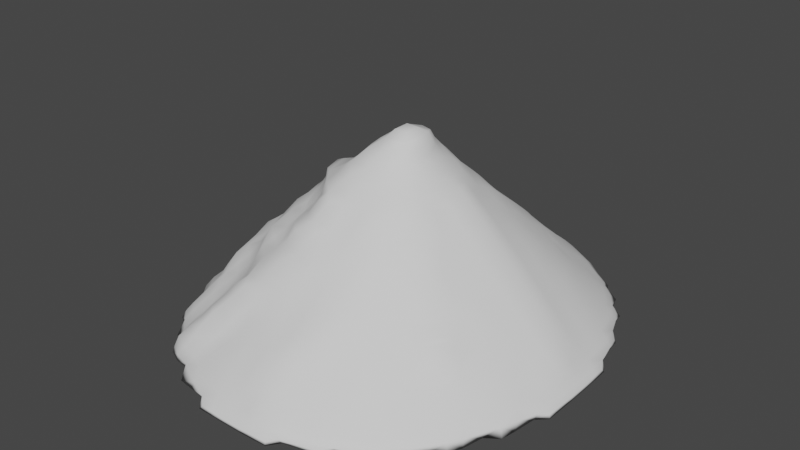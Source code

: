 # Source: Mountain1.blend  (saved by Blender 3.0.42; exported with 4.5.12 LTS)
import bpy
from mathutils import Matrix  # noqa: F401  (used for matrix-valued properties, if any)

bpy.ops.wm.read_factory_settings(use_empty=True)
scene = bpy.context.scene
scene.name = 'Scene'

# ---- collections
col_collection = bpy.data.collections.new('Collection'); scene.collection.children.link(col_collection)

# ---- world
world_world = bpy.data.worlds.new('World'); scene.world = world_world
world_world.use_nodes = True; world_world.node_tree.nodes.clear()
_N = world_world.node_tree.nodes; _L = world_world.node_tree.links
n0 = _N.new('ShaderNodeOutputWorld'); n0.name = 'World Output'; n0.location = (300, 300)
n1 = _N.new('ShaderNodeBackground'); n1.name = 'Background'; n1.location = (10, 300)
n1.inputs[0].default_value = (0.05088, 0.05088, 0.05088, 1.0)
_L.new(n1.outputs[0], n0.inputs[0])
n0.is_active_output = True
world_world.color = (0.05088, 0.05088, 0.05088)
world_world.use_sun_shadow = False
world_world.sun_shadow_jitter_overblur = 0.0

# ---- meshes
me_cone = bpy.data.meshes.new('Cone')
me_cone.from_pydata([(-0.9844, -0.1982, -1.001), (-0.9788, -0.1905, -0.9727), (-0.9975, -0.1382, -1.002), (-0.9981, -0.1371, -0.9658), (-1.012, -0.04914, -0.9964), (-1.024, -0.04944, -0.9469), (-0.9087, -0.4111, -0.9914), (-0.8955, -0.3938, -0.9102), (-0.9148, -0.3373, -0.9989), (-0.9122, -0.3184, -0.924), (-0.8799, -0.2867, -0.8514), (-0.9291, -0.2352, -1.0), (-0.944, -0.2255, -0.9378), (-0.9096, -0.2183, -0.8612), (-0.9343, -0.1451, -1.0), (-0.9785, -0.1459, -0.9124), (-0.9447, -0.1464, -0.8375), (-0.9431, -0.05007, -0.9982), (-1.011, -0.05167, -0.8801), (-0.9794, -0.05174, -0.8074), (-0.8017, -0.6055, -0.9789), (-0.7894, -0.5892, -0.9097), (-0.8231, -0.5431, -0.9963), (-0.8212, -0.5278, -0.9153), (-0.7918, -0.4957, -0.8349), (-0.8373, -0.4431, -0.9998), (-0.8494, -0.4511, -0.9211), (-0.8246, -0.4267, -0.837), (-0.8317, -0.3427, -0.9994), (-0.8711, -0.3653, -0.8259), (-0.8379, -0.2436, -1.0), (-0.8402, -0.1464, -1.0), (-0.8413, -0.04883, -1.0), (-0.8901, -0.2033, -0.8006), (-0.9149, -0.1438, -0.7734), (-0.9447, -0.0507, -0.7442), (-0.7981, -0.3968, -0.7387), (-0.8306, -0.327, -0.7421), (-0.785, -0.2872, -0.6579), (-0.8496, -0.237, -0.7649), (-0.8133, -0.2209, -0.6682), (-0.7933, -0.2036, -0.6012), (-0.8819, -0.1511, -0.7151), (-0.8477, -0.1476, -0.6409), (-0.8172, -0.1428, -0.5751), (-0.9095, -0.0516, -0.6841), (-0.8708, -0.05, -0.619), (-0.835, -0.04833, -0.555), (-0.6062, -0.8013, -0.9858), (-0.5944, -0.7971, -0.9101), (-0.5446, -0.8243, -1.0), (-0.5313, -0.8297, -0.9149), (-0.501, -0.8111, -0.8221), (-0.4098, -0.9059, -0.9937), (-0.3868, -0.8792, -0.9247), (-0.443, -0.837, -1.0), (-0.4502, -0.8474, -0.9232), (-0.4252, -0.8217, -0.8416), (-0.3367, -0.9134, -1.0), (-0.3161, -0.9069, -0.9286), (-0.2857, -0.8774, -0.854), (-0.3423, -0.8309, -1.0), (-0.3577, -0.8509, -0.847), (-0.1963, -0.9779, -1.0), (-0.1873, -0.9687, -0.9743), (-0.235, -0.9285, -1.0), (-0.2242, -0.9406, -0.9397), (-0.2162, -0.9047, -0.866), (-0.2436, -0.8379, -1.0), (-0.1337, -0.9787, -1.0), (-0.1306, -0.9721, -0.97), (-0.1419, -0.9231, -1.0), (-0.1373, -0.9506, -0.9283), (-0.1365, -0.9181, -0.8631), (-0.1464, -0.8402, -1.0), (-0.04609, -0.9804, -1.0), (-0.04521, -0.9784, -0.9657), (-0.0476, -0.9226, -1.0), (-0.04622, -0.9564, -0.922), (-0.04612, -0.9251, -0.8594), (-0.04883, -0.8413, -1.0), (-0.3921, -0.789, -0.7508), (-0.3213, -0.8165, -0.7577), (-0.2847, -0.7791, -0.6644), (-0.1993, -0.8807, -0.81), (-0.236, -0.8473, -0.7672), (-0.2177, -0.8054, -0.6759), (-0.1981, -0.7794, -0.6145), (-0.1336, -0.8873, -0.8009), (-0.1412, -0.8564, -0.7406), (-0.1378, -0.8203, -0.6677), (-0.1333, -0.7882, -0.6027), (-0.04559, -0.8928, -0.7946), (-0.04702, -0.8611, -0.7314), (-0.04644, -0.8266, -0.6623), (-0.04551, -0.7933, -0.5956), (-0.7044, -0.7044, -0.9923), (-0.6814, -0.6813, -0.9261), (-0.7363, -0.6365, -0.9973), (-0.737, -0.6354, -0.9169), (-0.7125, -0.6103, -0.8359), (-0.7378, -0.5444, -0.9955), (-0.7634, -0.5611, -0.8242), (-0.739, -0.4444, -1.0), (-0.7425, -0.3466, -1.0), (-0.7456, -0.2479, -1.0), (-0.747, -0.1488, -1.0), (-0.7476, -0.04956, -1.0), (-0.6348, -0.7334, -1.001), (-0.6338, -0.7336, -0.9214), (-0.6144, -0.7155, -0.8317), (-0.6361, -0.6361, -1.0), (-0.6551, -0.6548, -0.8492), (-0.6415, -0.5437, -1.0), (-0.6457, -0.4475, -1.0), (-0.6476, -0.3488, -1.0), (-0.6487, -0.2493, -1.0), (-0.6492, -0.1497, -1.0), (-0.6494, -0.04986, -1.0), (-0.5428, -0.7349, -1.0), (-0.5755, -0.7844, -0.8028), (-0.5437, -0.6415, -1.0), (-0.5469, -0.5469, -1.0), (-0.5485, -0.4489, -1.0), (-0.5493, -0.3496, -1.0), (-0.5496, -0.2498, -1.0), (-0.5498, -0.1499, -1.0), (-0.5498, -0.04996, -1.0), (-0.4444, -0.739, -1.0), (-0.4475, -0.6457, -1.0), (-0.4489, -0.5485, -1.0), (-0.4495, -0.4495, -1.0), (-0.4498, -0.3498, -1.0), (-0.4499, -0.2499, -1.0), (-0.4499, -0.15, -1.0), (-0.45, -0.04999, -1.0), (-0.3466, -0.7425, -1.0), (-0.3488, -0.6476, -1.0), (-0.3496, -0.5493, -1.0), (-0.3498, -0.4498, -1.0), (-0.3499, -0.3499, -1.0), (-0.35, -0.25, -1.0), (-0.35, -0.15, -1.0), (-0.35, -0.05, -1.0), (-0.2479, -0.7456, -1.0), (-0.2493, -0.6487, -1.0), (-0.2498, -0.5496, -1.0), (-0.2499, -0.4499, -1.0), (-0.25, -0.35, -1.0), (-0.25, -0.25, -1.0), (-0.25, -0.15, -1.0), (-0.25, -0.05, -1.0), (-0.1488, -0.747, -1.0), (-0.1497, -0.6492, -1.0), (-0.1499, -0.5498, -1.0), (-0.15, -0.4499, -1.0), (-0.15, -0.35, -1.0), (-0.15, -0.25, -1.0), (-0.15, -0.15, -1.0), (-0.15, -0.05, -1.0), (-0.04956, -0.7476, -1.0), (-0.04986, -0.6494, -1.0), (-0.04996, -0.5498, -1.0), (-0.04999, -0.45, -1.0), (-0.05, -0.35, -1.0), (-0.05, -0.25, -1.0), (-0.05, -0.15, -1.0), (-0.05, -0.05, -1.0), (-0.6799, -0.5789, -0.7439), (-0.7309, -0.5296, -0.7318), (-0.6963, -0.4956, -0.6317), (-0.7587, -0.4617, -0.7433), (-0.7312, -0.432, -0.6369), (-0.7087, -0.4022, -0.5252), (-0.7678, -0.3634, -0.6378), (-0.7352, -0.3274, -0.5389), (-0.7167, -0.2951, -0.4298), (-0.7515, -0.2358, -0.566), (-0.728, -0.2218, -0.4608), (-0.7259, -0.208, -0.3841), (-0.7847, -0.1493, -0.5166), (-0.7569, -0.1452, -0.4412), (-0.7407, -0.1437, -0.3634), (-0.8018, -0.04912, -0.4925), (-0.7646, -0.04769, -0.4259), (-0.7261, -0.04618, -0.3638), (-0.5774, -0.6746, -0.7495), (-0.6228, -0.6225, -0.7575), (-0.5861, -0.586, -0.6565), (-0.6415, -0.5413, -0.6446), (-0.5993, -0.5011, -0.5506), (-0.6585, -0.4578, -0.5354), (-0.6204, -0.4174, -0.4446), (-0.5816, -0.377, -0.3522), (-0.6867, -0.3674, -0.4189), (-0.6435, -0.3278, -0.3409), (-0.6005, -0.3008, -0.2884), (-0.6909, -0.2467, -0.3399), (-0.6257, -0.2371, -0.2713), (-0.7127, -0.1548, -0.2929), (-0.6638, -0.1546, -0.2286), (-0.6988, -0.04847, -0.2936), (-0.6632, -0.05061, -0.224), (-0.6285, -0.04971, -0.1579), (-0.5445, -0.7472, -0.7104), (-0.5075, -0.7104, -0.6129), (-0.5357, -0.632, -0.6558), (-0.4994, -0.5959, -0.5541), (-0.5498, -0.5498, -0.555), (-0.5154, -0.5154, -0.4577), (-0.4802, -0.4802, -0.3583), (-0.5604, -0.463, -0.4591), (-0.5254, -0.4269, -0.3604), (-0.4957, -0.3915, -0.2515), (-0.5565, -0.3284, -0.2426), (-0.5137, -0.3031, -0.131), (-0.5847, -0.2407, -0.2054), (-0.5283, -0.2219, -0.1405), (-0.5091, -0.1998, -0.03262), (-0.6081, -0.1505, -0.1825), (-0.562, -0.1414, -0.1225), (-0.5392, -0.1291, -0.03511), (-0.5974, -0.04644, -0.09097), (-0.5566, -0.04289, -0.0281), (-0.4725, -0.7835, -0.7198), (-0.4459, -0.7533, -0.6116), (-0.4177, -0.7163, -0.5064), (-0.4748, -0.6719, -0.5114), (-0.44, -0.6319, -0.4195), (-0.4024, -0.6031, -0.3164), (-0.4678, -0.5634, -0.4534), (-0.4317, -0.529, -0.354), (-0.3986, -0.5003, -0.2422), (-0.4527, -0.4513, -0.2447), (-0.4311, -0.4284, -0.1273), (-0.3942, -0.3877, -0.03359), (-0.4817, -0.373, -0.1224), (-0.4589, -0.3439, -0.00929), (-0.4919, -0.2766, -0.0155), (-0.3562, -0.7514, -0.6569), (-0.319, -0.7157, -0.5594), (-0.2872, -0.6878, -0.4556), (-0.3796, -0.6781, -0.4164), (-0.3443, -0.6473, -0.3252), (-0.3187, -0.6183, -0.2581), (-0.3456, -0.5713, -0.215), (-0.3118, -0.5218, -0.1171), (-0.3676, -0.4677, -0.136), (-0.3252, -0.4243, -0.04812), (-0.2337, -0.746, -0.5711), (-0.2151, -0.7035, -0.4784), (-0.1968, -0.6784, -0.4165), (-0.2408, -0.6583, -0.3618), (-0.2389, -0.6226, -0.2701), (-0.2477, -0.5855, -0.1983), (-0.2369, -0.5501, -0.1118), (-0.2045, -0.5107, -0.02738), (-0.277, -0.4843, -0.0196), (-0.1404, -0.7569, -0.5415), (-0.1368, -0.7207, -0.4683), (-0.1329, -0.6886, -0.4033), (-0.1423, -0.6558, -0.3435), (-0.1471, -0.6259, -0.2647), (-0.1499, -0.5982, -0.1894), (-0.1441, -0.5653, -0.1169), (-0.1291, -0.5304, -0.04374), (-0.04676, -0.7613, -0.5319), (-0.04614, -0.7267, -0.4625), (-0.0454, -0.6935, -0.3959), (-0.04741, -0.6614, -0.3321), (-0.04842, -0.6268, -0.2631), (-0.04875, -0.5934, -0.1964), (-0.04745, -0.5622, -0.1286), (-0.04373, -0.5308, -0.05477), (-0.5279, -0.1158, 0.037), (-0.5141, -0.04169, 0.02411), (-0.402, -0.2969, 0.06628), (-0.4502, -0.2349, 0.07462), (-0.3979, -0.1905, 0.1522), (-0.5013, -0.1553, 0.08457), (-0.4521, -0.1313, 0.1665), (-0.4266, -0.1091, 0.23), (-0.4892, -0.0509, 0.08955), (-0.4505, -0.04589, 0.1586), (-0.422, -0.0393, 0.2275), (-0.295, -0.3943, 0.05895), (-0.3524, -0.3503, 0.06203), (-0.3123, -0.312, 0.1532), (-0.2694, -0.2695, 0.2386), (-0.3481, -0.2499, 0.1413), (-0.3144, -0.2137, 0.239), (-0.2912, -0.1844, 0.3492), (-0.3797, -0.1402, 0.2596), (-0.3466, -0.1228, 0.3657), (-0.346, -0.1109, 0.4609), (-0.4045, -0.04434, 0.3019), (-0.3888, -0.04012, 0.4016), (-0.3617, -0.03494, 0.4799), (-0.2404, -0.4495, 0.07811), (-0.2096, -0.4247, 0.1878), (-0.27, -0.3758, 0.1772), (-0.2265, -0.3367, 0.2675), (-0.1983, -0.3091, 0.3754), (-0.2469, -0.2439, 0.3533), (-0.233, -0.225, 0.4798), (-0.186, -0.1885, 0.5667), (-0.2988, -0.1475, 0.4884), (-0.2352, -0.1214, 0.5558), (-0.2056, -0.1069, 0.6181), (-0.313, -0.04082, 0.5226), (-0.2468, -0.03241, 0.5572), (-0.2086, -0.03298, 0.6115), (-0.1097, -0.5056, 0.01414), (-0.1477, -0.4728, 0.05678), (-0.1291, -0.4339, 0.1524), (-0.109, -0.409, 0.2162), (-0.1511, -0.3853, 0.2722), (-0.1326, -0.3441, 0.3656), (-0.1111, -0.3168, 0.4282), (-0.1502, -0.2849, 0.4802), (-0.1254, -0.232, 0.558), (-0.1078, -0.1999, 0.616), (-0.1538, -0.1516, 0.6727), (-0.1105, -0.1053, 0.7774), (-0.1736, -0.04595, 0.6819), (-0.1388, -0.04085, 0.7683), (-0.0396, -0.502, 0.0121), (-0.04653, -0.4744, 0.07618), (-0.04318, -0.4385, 0.1493), (-0.03874, -0.4046, 0.2124), (-0.04522, -0.3709, 0.2705), (-0.04223, -0.334, 0.3433), (-0.03821, -0.3033, 0.4104), (-0.04599, -0.2746, 0.4755), (-0.04125, -0.2339, 0.5431), (-0.03779, -0.2009, 0.6086), (-0.04679, -0.1673, 0.6775), (-0.0364, -0.1279, 0.7539), (-0.1076, -0.02258, 0.8258), (-0.02068, -0.09852, 0.8146), (-0.05248, -0.05481, 0.8773), (-0.01998, -0.02912, 0.9562), (-0.9851, 0.04829, -0.9993), (-0.9875, 0.04763, -0.9624), (-0.9746, 0.1362, -0.998), (-0.9668, 0.1341, -0.9699), (-0.973, 0.1936, -0.9981), (-0.9633, 0.1862, -0.9731), (-0.9237, 0.04917, -1.0), (-0.9677, 0.0485, -0.9142), (-0.9357, 0.04944, -0.8498), (-0.9202, 0.1432, -0.9989), (-0.9443, 0.1418, -0.933), (-0.9127, 0.1464, -0.8721), (-0.9256, 0.2362, -0.997), (-0.9363, 0.229, -0.9462), (-0.9026, 0.2378, -0.8847), (-0.9056, 0.3389, -1.0), (-0.9133, 0.3363, -0.9496), (-0.9015, 0.4111, -1.001), (-0.9048, 0.4054, -0.9581), (-0.8414, 0.04969, -1.0), (-0.8405, 0.1474, -1.0), (-0.8387, 0.245, -1.0), (-0.8698, 0.2397, -0.8222), (-0.833, 0.3447, -1.0), (-0.8901, 0.3463, -0.8974), (-0.8714, 0.3528, -0.8194), (-0.8393, 0.4428, -1.001), (-0.8692, 0.4439, -0.9301), (-0.8246, 0.4445, -0.8643), (-0.8068, 0.5366, -1.0), (-0.8148, 0.5325, -0.9486), (-0.7934, 0.6035, -1.003), (-0.7868, 0.5889, -0.9604), (-0.9032, 0.05092, -0.7848), (-0.8796, 0.1475, -0.8098), (-0.8709, 0.0522, -0.7205), (-0.8359, 0.05295, -0.652), (-0.8046, 0.0515, -0.5872), (-0.8429, 0.1498, -0.7478), (-0.8039, 0.1488, -0.6845), (-0.771, 0.1451, -0.6232), (-0.8359, 0.238, -0.7561), (-0.802, 0.2345, -0.6888), (-0.8561, 0.3595, -0.7342), (-0.7476, 0.04994, -1.0), (-0.7473, 0.1493, -1.0), (-0.7464, 0.2485, -1.0), (-0.7438, 0.3476, -1.0), (-0.7409, 0.4456, -1.0), (-0.7865, 0.442, -0.8041), (-0.7328, 0.5417, -1.002), (-0.7837, 0.5353, -0.8983), (-0.7514, 0.5311, -0.8324), (-0.7392, 0.637, -1.006), (-0.7624, 0.6284, -0.9117), (-0.7445, 0.6282, -0.8149), (-0.7092, 0.707, -0.9946), (-0.6494, 0.05, -1.0), (-0.6493, 0.1498, -1.0), (-0.649, 0.2496, -1.0), (-0.6483, 0.3493, -1.0), (-0.6469, 0.4485, -1.0), (-0.6431, 0.5455, -1.0), (-0.6398, 0.6392, -1.003), (-0.6974, 0.6874, -0.918), (-0.688, 0.6784, -0.824), (-0.6329, 0.7312, -1.0), (-0.6298, 0.7261, -0.9293), (-0.615, 0.709, -0.8514), (-0.5499, 0.05, -1.0), (-0.5498, 0.15, -1.0), (-0.5498, 0.2499, -1.0), (-0.5496, 0.3498, -1.0), (-0.5491, 0.4495, -1.0), (-0.5478, 0.5482, -1.0), (-0.5449, 0.6433, -1.0), (-0.5397, 0.7309, -1.0), (-0.5758, 0.7684, -0.9279), (-0.5534, 0.741, -0.8527), (-0.45, 0.05, -1.0), (-0.45, 0.15, -1.0), (-0.45, 0.25, -1.0), (-0.4499, 0.35, -1.0), (-0.4498, 0.4499, -1.0), (-0.4494, 0.5494, -1.0), (-0.4484, 0.6474, -1.0), (-0.4458, 0.7409, -1.0), (-0.4925, 0.7804, -0.8497), (-0.35, 0.05, -1.0), (-0.35, 0.15, -1.0), (-0.35, 0.25, -1.0), (-0.35, 0.35, -1.0), (-0.3499, 0.45, -1.0), (-0.3498, 0.5498, -1.0), (-0.3494, 0.6488, -1.0), (-0.3477, 0.7444, -1.0), (-0.25, 0.05, -1.0), (-0.25, 0.15, -1.0), (-0.25, 0.25, -1.0), (-0.25, 0.35, -1.0), (-0.25, 0.45, -1.0), (-0.25, 0.5499, -1.0), (-0.2498, 0.6495, -1.0), (-0.2488, 0.7474, -1.0), (-0.15, 0.05, -1.0), (-0.15, 0.15, -1.0), (-0.15, 0.25, -1.0), (-0.15, 0.35, -1.0), (-0.15, 0.45, -1.0), (-0.15, 0.55, -1.0), (-0.1499, 0.6498, -1.0), (-0.1494, 0.7486, -1.0), (-0.05, 0.05, -1.0), (-0.05, 0.15, -1.0), (-0.05, 0.25, -1.0), (-0.05, 0.35, -1.0), (-0.05, 0.45, -1.0), (-0.05, 0.55, -1.0), (-0.04996, 0.6499, -1.0), (-0.04981, 0.749, -1.0), (-0.774, 0.04905, -0.5201), (-0.7379, 0.04886, -0.4512), (-0.7075, 0.05213, -0.3812), (-0.7337, 0.1435, -0.5601), (-0.7009, 0.1401, -0.4914), (-0.7246, 0.15, -0.3571), (-0.7793, 0.2411, -0.612), (-0.7865, 0.253, -0.5063), (-0.7713, 0.256, -0.4121), (-0.838, 0.3644, -0.6461), (-0.7986, 0.3595, -0.5824), (-0.7403, 0.3461, -0.5513), (-0.749, 0.4384, -0.7429), (-0.7129, 0.439, -0.679), (-0.7278, 0.5333, -0.7606), (-0.7292, 0.6174, -0.7561), (-0.7067, 0.07051, -0.2786), (-0.6517, 0.07056, -0.2281), (-0.5885, 0.0711, -0.1968), (-0.6789, 0.1442, -0.3071), (-0.6018, 0.1303, -0.2908), (-0.7184, 0.2502, -0.3628), (-0.6544, 0.2409, -0.332), (-0.6209, 0.2445, -0.27), (-0.6855, 0.3417, -0.5017), (-0.6495, 0.3331, -0.4321), (-0.6167, 0.3281, -0.3674), (-0.6781, 0.4443, -0.6089), (-0.6585, 0.4628, -0.5055), (-0.6332, 0.4222, -0.4335), (-0.615, 0.4021, -0.3758), (-0.7196, 0.5609, -0.6716), (-0.6904, 0.5785, -0.5882), (-0.6793, 0.6499, -0.7348), (-0.6087, 0.6899, -0.7811), (-0.5442, 0.08416, -0.1437), (-0.5079, 0.08535, -0.07935), (-0.5703, 0.1232, -0.2285), (-0.5403, 0.1174, -0.1616), (-0.5153, 0.116, -0.09139), (-0.5829, 0.2495, -0.2107), (-0.5408, 0.2519, -0.1516), (-0.5855, 0.3404, -0.3096), (-0.5635, 0.3581, -0.2293), (-0.6275, 0.5221, -0.4523), (-0.6113, 0.496, -0.397), (-0.5954, 0.4599, -0.315), (-0.6338, 0.5797, -0.5363), (-0.5599, 0.5809, -0.4978), (-0.5446, 0.5502, -0.4196), (-0.5341, 0.5265, -0.3562), (-0.6121, 0.6433, -0.6832), (-0.5519, 0.6336, -0.6352), (-0.542, 0.6989, -0.7596), (-0.5062, 0.6764, -0.6901), (-0.4948, 0.1183, -0.0171), (-0.5018, 0.2491, -0.09073), (-0.469, 0.2444, -0.02197), (-0.5402, 0.3734, -0.1423), (-0.5169, 0.3645, -0.05788), (-0.4897, 0.3453, 0.0196), (-0.5388, 0.4766, -0.2441), (-0.4545, 0.4756, -0.1896), (-0.4359, 0.436, -0.09304), (-0.4888, 0.5912, -0.4957), (-0.4715, 0.5694, -0.4377), (-0.4567, 0.536, -0.3559), (-0.4918, 0.6303, -0.5926), (-0.4442, 0.6239, -0.5326), (-0.4144, 0.602, -0.4627), (-0.3984, 0.5765, -0.4005), (-0.4651, 0.7428, -0.7572), (-0.4415, 0.6966, -0.6529), (-0.4141, 0.3955, -0.003354), (-0.3449, 0.5113, -0.1758), (-0.3374, 0.4681, -0.1056), (-0.3175, 0.4274, -0.0296), (-0.3845, 0.5306, -0.3054), (-0.3376, 0.5766, -0.2182), (-0.3917, 0.6724, -0.5504), (-0.3651, 0.653, -0.4422), (-0.3498, 0.6275, -0.3284), (-0.3299, 0.6388, -0.2333), (-0.3966, 0.7846, -0.7519), (-0.3731, 0.7632, -0.6371), (-0.3471, 0.7493, -0.5167), (-0.2614, 0.5309, -0.04799), (-0.2514, 0.4927, 0.02041), (-0.2587, 0.6093, -0.1755), (-0.2629, 0.5704, -0.1146), (-0.3165, 0.7434, -0.3797), (-0.2603, 0.7137, -0.2839), (-0.2544, 0.653, -0.2266), (-0.3172, 0.8294, -0.6083), (-0.2579, 0.7951, -0.5134), (-0.2231, 0.7707, -0.3927), (-0.1928, 0.7306, -0.3454), (-0.1489, 0.5054, 0.02002), (-0.15, 0.5893, -0.1995), (-0.1523, 0.5606, -0.131), (-0.1512, 0.5325, -0.05524), (-0.1416, 0.6587, -0.3363), (-0.1455, 0.6213, -0.2677), (-0.1369, 0.7893, -0.5007), (-0.1295, 0.7474, -0.4328), (-0.127, 0.7027, -0.3819), (-0.04493, 0.5558, -0.1375), (-0.04553, 0.5215, -0.06945), (-0.04205, 0.6561, -0.3371), (-0.04288, 0.6218, -0.2686), (-0.04406, 0.5883, -0.2019), (-0.04542, 0.7699, -0.5196), (-0.04394, 0.7246, -0.46), (-0.04067, 0.6881, -0.3985), (-0.5957, 0.7884, -0.9842), (-0.5382, 0.8155, -1.0), (-0.5201, 0.8084, -0.9256), (-0.4442, 0.8377, -1.0), (-0.4508, 0.8454, -0.9255), (-0.4256, 0.8149, -0.8473), (-0.4089, 0.9048, -0.9911), (-0.3438, 0.8321, -1.0), (-0.3873, 0.8782, -0.923), (-0.3649, 0.8619, -0.8353), (-0.3388, 0.9168, -0.9989), (-0.3234, 0.92, -0.9185), (-0.2455, 0.8411, -0.9993), (-0.3011, 0.9077, -0.8263), (-0.2395, 0.9365, -0.9967), (-0.2345, 0.9596, -0.9284), (-0.2288, 0.9381, -0.8363), (-0.2013, 0.9901, -1.001), (-0.1953, 0.9904, -0.9662), (-0.1474, 0.8428, -1.0), (-0.1445, 0.933, -0.9999), (-0.142, 0.9708, -0.9112), (-0.1396, 0.9389, -0.843), (-0.1355, 0.9912, -1.002), (-0.1334, 0.9898, -0.9622), (-0.04926, 0.8441, -1.0), (-0.04795, 0.9261, -0.9995), (-0.04665, 0.9681, -0.9108), (-0.04704, 0.9408, -0.8423), (-0.04577, 0.9837, -0.9993), (-0.04465, 0.9856, -0.9597), (-0.3427, 0.8547, -0.7158), (-0.2537, 0.8887, -0.7215), (-0.2339, 0.8497, -0.6273), (-0.2075, 0.8176, -0.5709), (-0.2094, 0.92, -0.7687), (-0.1435, 0.8691, -0.7255), (-0.139, 0.8373, -0.6477), (-0.1301, 0.8169, -0.5665), (-0.1357, 0.9045, -0.782), (-0.04719, 0.8885, -0.6987), (-0.04512, 0.8562, -0.6272), (-0.04268, 0.8142, -0.5689), (-0.0459, 0.9134, -0.7705), (-0.4835, 0.07734, -0.0146), (-0.4571, 0.06859, 0.05922), (-0.4227, 0.06389, 0.133), (-0.3905, 0.06051, 0.198), (-0.4667, 0.1287, 0.06369), (-0.4305, 0.1371, 0.1339), (-0.4452, 0.2442, 0.05555), (-0.461, 0.326, 0.07828), (-0.3595, 0.05597, 0.2605), (-0.3241, 0.05128, 0.329), (-0.2975, 0.04817, 0.3988), (-0.393, 0.1403, 0.197), (-0.3584, 0.1428, 0.262), (-0.3284, 0.1503, 0.3384), (-0.42, 0.2582, 0.1305), (-0.3892, 0.2556, 0.2065), (-0.3585, 0.2508, 0.2777), (-0.3995, 0.3494, 0.1038), (-0.3458, 0.3247, 0.182), (-0.321, 0.3043, 0.2455), (-0.2617, 0.045, 0.4602), (-0.2242, 0.04182, 0.5259), (-0.2034, 0.04764, 0.6029), (-0.3031, 0.1501, 0.4157), (-0.2749, 0.1451, 0.4912), (-0.2464, 0.1421, 0.562), (-0.3168, 0.252, 0.3378), (-0.2728, 0.2366, 0.4068), (-0.2348, 0.2231, 0.4841), (-0.2206, 0.2068, 0.5516), (-0.2942, 0.3899, 0.06378), (-0.2663, 0.3627, 0.1661), (-0.2447, 0.3244, 0.2713), (-0.2303, 0.4554, 0.09825), (-0.178, 0.05639, 0.6961), (-0.1404, 0.0493, 0.7771), (-0.214, 0.1609, 0.6407), (-0.1655, 0.1738, 0.7382), (-0.1977, 0.3175, 0.3905), (-0.1492, 0.3015, 0.4948), (-0.1539, 0.2482, 0.5988), (-0.1235, 0.2347, 0.6774), (-0.1991, 0.4235, 0.1878), (-0.1479, 0.3954, 0.2807), (-0.1218, 0.3543, 0.3711), (-0.09944, 0.3244, 0.429), (-0.1406, 0.4755, 0.09403), (-0.1239, 0.4414, 0.1671), (-0.102, 0.4117, 0.219), (-0.1201, 0.1261, 0.82), (-0.04611, 0.2062, 0.7388), (-0.03866, 0.1663, 0.8157), (-0.04048, 0.2764, 0.4743), (-0.04281, 0.2576, 0.5703), (-0.03695, 0.2379, 0.6608), (-0.04135, 0.3637, 0.2632), (-0.03666, 0.3299, 0.3372), (-0.0317, 0.2989, 0.4037), (-0.04306, 0.4558, 0.06431), (-0.0387, 0.4221, 0.134), (-0.03451, 0.3912, 0.1985), (-0.04521, 0.4881, -0.002219), (-0.1068, 0.0355, 0.8356), (-0.04643, 0.08345, 0.9128), (-0.01683, 0.04359, 0.9618), (-0.01624, 0.1381, 0.8765), (0.04834, -0.9803, -1.0), (0.04774, -0.9783, -0.966), (0.0492, -0.9226, -1.0), (0.04853, -0.9564, -0.9224), (0.04948, -0.9275, -0.857), (0.04969, -0.8414, -1.0), (0.1352, -0.9781, -1.0), (0.1323, -0.9721, -0.9703), (0.1434, -0.9227, -1.0), (0.1427, -0.9584, -0.9209), (0.1491, -0.9404, -0.841), (0.1474, -0.8405, -1.0), (0.1959, -0.9755, -1.0), (0.1891, -0.9689, -0.9729), (0.2362, -0.9266, -1.0), (0.234, -0.9454, -0.9396), (0.2443, -0.9124, -0.872), (0.245, -0.8387, -1.0), (0.3386, -0.905, -1.0), (0.3357, -0.9121, -0.9499), (0.3436, -0.8845, -0.9015), (0.3444, -0.8325, -1.0), (0.3455, -0.8516, -0.8393), (0.4078, -0.8954, -1.0), (0.399, -0.8927, -0.9602), (0.441, -0.836, -1.0), (0.4378, -0.8573, -0.9343), (0.442, -0.8187, -0.8698), (0.5366, -0.8068, -1.0), (0.5325, -0.8148, -0.9486), (0.5349, -0.7832, -0.8987), (0.6013, -0.7907, -1.0), (0.585, -0.7819, -0.9606), (0.05027, -0.8996, -0.7873), (0.04975, -0.873, -0.7172), (0.04984, -0.8418, -0.6447), (0.04991, -0.8093, -0.5779), (0.1483, -0.9006, -0.7872), (0.1465, -0.8614, -0.7297), (0.1459, -0.8253, -0.6628), (0.1454, -0.792, -0.5993), (0.2438, -0.8718, -0.8182), (0.2437, -0.8375, -0.7527), (0.2428, -0.8031, -0.6861), (0.2416, -0.7702, -0.6221), (0.3453, -0.8168, -0.7748), (0.3435, -0.7818, -0.711), (0.4409, -0.7838, -0.8069), (0.04994, -0.7476, -1.0), (0.05, -0.6494, -1.0), (0.05, -0.5499, -1.0), (0.05, -0.45, -1.0), (0.05, -0.35, -1.0), (0.05, -0.25, -1.0), (0.05, -0.15, -1.0), (0.05, -0.05, -1.0), (0.1493, -0.7473, -1.0), (0.1498, -0.6493, -1.0), (0.15, -0.5498, -1.0), (0.15, -0.45, -1.0), (0.15, -0.35, -1.0), (0.15, -0.25, -1.0), (0.15, -0.15, -1.0), (0.15, -0.05, -1.0), (0.2485, -0.7464, -1.0), (0.2496, -0.649, -1.0), (0.2499, -0.5498, -1.0), (0.25, -0.45, -1.0), (0.25, -0.35, -1.0), (0.25, -0.25, -1.0), (0.25, -0.15, -1.0), (0.25, -0.05, -1.0), (0.3476, -0.7438, -1.0), (0.3493, -0.6483, -1.0), (0.3498, -0.5496, -1.0), (0.35, -0.4499, -1.0), (0.35, -0.35, -1.0), (0.35, -0.25, -1.0), (0.35, -0.15, -1.0), (0.35, -0.05, -1.0), (0.4456, -0.7409, -1.0), (0.4485, -0.6469, -1.0), (0.4495, -0.5491, -1.0), (0.4499, -0.4498, -1.0), (0.45, -0.3499, -1.0), (0.45, -0.25, -1.0), (0.45, -0.15, -1.0), (0.45, -0.05, -1.0), (0.5408, -0.7317, -1.0), (0.5286, -0.7481, -0.8361), (0.5454, -0.643, -1.0), (0.5482, -0.5478, -1.0), (0.5494, -0.4494, -1.0), (0.5498, -0.3498, -1.0), (0.5499, -0.25, -1.0), (0.55, -0.15, -1.0), (0.55, -0.05, -1.0), (0.6302, -0.7308, -1.0), (0.6115, -0.7406, -0.93), (0.597, -0.7067, -0.8591), (0.6373, -0.6375, -1.0), (0.653, -0.6604, -0.8585), (0.6433, -0.5449, -1.0), (0.6474, -0.4484, -1.0), (0.6488, -0.3494, -1.0), (0.6495, -0.2498, -1.0), (0.6498, -0.1499, -1.0), (0.6499, -0.04996, -1.0), (0.7033, -0.7047, -0.9914), (0.6766, -0.6849, -0.9267), (0.7312, -0.633, -1.0), (0.7254, -0.6296, -0.9297), (0.7008, -0.6075, -0.8633), (0.731, -0.5399, -1.0), (0.74, -0.5532, -0.8549), (0.7409, -0.4458, -1.0), (0.7444, -0.3478, -1.0), (0.7474, -0.2488, -1.0), (0.7486, -0.1494, -1.0), (0.749, -0.04981, -1.0), (0.04963, -0.776, -0.5145), (0.05001, -0.7368, -0.4506), (0.0493, -0.6958, -0.3935), (0.049, -0.6609, -0.3315), (0.05002, -0.6263, -0.2625), (0.05071, -0.5936, -0.1972), (0.0512, -0.561, -0.132), (0.05219, -0.5262, -0.06278), (0.1453, -0.7606, -0.5319), (0.1471, -0.7337, -0.4536), (0.1487, -0.7062, -0.3824), (0.1496, -0.6698, -0.3199), (0.1518, -0.6312, -0.2555), (0.1539, -0.596, -0.1935), (0.1546, -0.5585, -0.132), (0.1549, -0.5221, -0.06661), (0.2408, -0.7357, -0.5553), (0.24, -0.7008, -0.4878), (0.2382, -0.6684, -0.4229), (0.2391, -0.6377, -0.3536), (0.244, -0.604, -0.287), (0.2486, -0.568, -0.2234), (0.2514, -0.5301, -0.1603), (0.2498, -0.4954, -0.09444), (0.2451, -0.4624, -0.02541), (0.3416, -0.7462, -0.6462), (0.3408, -0.7094, -0.5802), (0.3398, -0.6721, -0.5131), (0.3296, -0.6391, -0.4449), (0.324, -0.6065, -0.3819), (0.3342, -0.5698, -0.3266), (0.3426, -0.5303, -0.2644), (0.3456, -0.4879, -0.1986), (0.3326, -0.4526, -0.1273), (0.3144, -0.4205, -0.05413), (0.4383, -0.749, -0.7428), (0.4389, -0.7128, -0.6791), (0.4418, -0.6742, -0.6135), (0.4453, -0.6259, -0.54), (0.409, -0.6042, -0.46), (0.3887, -0.5845, -0.4042), (0.4859, -0.5744, -0.5118), (0.4598, -0.5581, -0.4532), (0.4236, -0.5391, -0.3777), (0.4355, -0.4867, -0.3113), (0.4492, -0.4274, -0.227), (0.409, -0.4033, -0.1326), (0.3721, -0.3764, -0.04692), (0.5034, -0.3414, -0.1846), (0.4674, -0.3377, -0.1054), (0.4311, -0.3209, -0.02468), (0.4887, -0.2444, -0.09752), (0.4545, -0.236, -0.0253), (0.4795, -0.1462, -0.007488), (0.5229, -0.7141, -0.776), (0.5302, -0.6741, -0.7231), (0.5354, -0.6306, -0.6622), (0.541, -0.5849, -0.5985), (0.5527, -0.532, -0.5369), (0.5177, -0.5147, -0.4605), (0.4906, -0.4997, -0.4018), (0.5828, -0.482, -0.5067), (0.5635, -0.4668, -0.4448), (0.5288, -0.4509, -0.3634), (0.5421, -0.392, -0.2911), (0.5429, -0.3176, -0.258), (0.565, -0.2397, -0.2284), (0.5264, -0.2452, -0.1652), (0.5828, -0.1484, -0.2074), (0.5492, -0.1496, -0.1435), (0.5137, -0.149, -0.07491), (0.5625, -0.04975, -0.1298), (0.5283, -0.04963, -0.06151), (0.5815, -0.6849, -0.8054), (0.6167, -0.6396, -0.7799), (0.6222, -0.5868, -0.7147), (0.6203, -0.5405, -0.6527), (0.6277, -0.4898, -0.5958), (0.6356, -0.4518, -0.5182), (0.6181, -0.4245, -0.4432), (0.5912, -0.4076, -0.3825), (0.6408, -0.3566, -0.4594), (0.5961, -0.3354, -0.3677), (0.5787, -0.2958, -0.3059), (0.6422, -0.2397, -0.3749), (0.6014, -0.2325, -0.2922), (0.6546, -0.1436, -0.3426), (0.6178, -0.1451, -0.2727), (0.6642, -0.04769, -0.3275), (0.6293, -0.04848, -0.2599), (0.5952, -0.04953, -0.194), (0.6743, -0.5932, -0.8039), (0.695, -0.5382, -0.7658), (0.6749, -0.5049, -0.6922), (0.7426, -0.4654, -0.7571), (0.6965, -0.4417, -0.6528), (0.6758, -0.3944, -0.5456), (0.743, -0.3609, -0.6588), (0.71, -0.3199, -0.5614), (0.6757, -0.2843, -0.467), (0.7451, -0.2351, -0.5701), (0.7031, -0.2161, -0.4782), (0.6769, -0.1977, -0.4171), (0.7564, -0.1414, -0.5406), (0.7205, -0.1373, -0.468), (0.6882, -0.1334, -0.4027), (0.7678, -0.04687, -0.5237), (0.7322, -0.04606, -0.4564), (0.6977, -0.04528, -0.3905), (0.7881, -0.5961, -0.9843), (0.7672, -0.5762, -0.9264), (0.8158, -0.5386, -1.0), (0.8081, -0.5204, -0.9252), (0.7792, -0.4928, -0.848), (0.8377, -0.4443, -1.0), (0.8451, -0.4512, -0.9252), (0.8145, -0.4258, -0.847), (0.832, -0.3438, -1.0), (0.85, -0.3603, -0.848), (0.84, -0.245, -1.0), (0.8428, -0.1474, -1.0), (0.8441, -0.04926, -1.0), (0.9045, -0.4092, -0.9909), (0.8776, -0.3878, -0.9228), (0.915, -0.3381, -1.0), (0.9064, -0.3167, -0.9279), (0.8768, -0.2866, -0.8534), (0.9301, -0.2361, -1.0), (0.9406, -0.225, -0.9402), (0.9047, -0.2167, -0.8662), (0.9247, -0.1428, -1.0), (0.9509, -0.1383, -0.9291), (0.9183, -0.1369, -0.8635), (0.9244, -0.04801, -1.0), (0.9568, -0.04665, -0.9226), (0.9303, -0.04648, -0.8548), (0.9779, -0.1962, -1.0), (0.9677, -0.1865, -0.9722), (0.9782, -0.1332, -1.0), (0.9713, -0.1298, -0.9682), (0.9798, -0.04592, -1.0), (0.9778, -0.0449, -0.9645), (0.7798, -0.3947, -0.756), (0.8159, -0.3234, -0.7577), (0.7781, -0.2867, -0.6637), (0.8467, -0.2371, -0.7667), (0.805, -0.2184, -0.6756), (0.7791, -0.1982, -0.614), (0.8559, -0.1421, -0.7398), (0.8201, -0.1381, -0.6674), (0.7879, -0.1332, -0.602), (0.8755, -0.04738, -0.7155), (0.8384, -0.04615, -0.6499), (0.8026, -0.04505, -0.5853), (0.8806, -0.1993, -0.8097), (0.8875, -0.1335, -0.8001), (0.907, -0.04595, -0.7797), (0.05278, -0.4937, 0.002194), (0.0508, -0.4619, 0.06628), (0.05088, -0.4272, 0.1356), (0.0513, -0.3946, 0.2007), (0.04954, -0.3625, 0.2653), (0.05031, -0.329, 0.3364), (0.05253, -0.3002, 0.4068), (0.04932, -0.2673, 0.4712), (0.04658, -0.2283, 0.5346), (0.0477, -0.1938, 0.5995), (0.04603, -0.1576, 0.6701), (0.03503, -0.1212, 0.7467), (0.1532, -0.4872, -0.003614), (0.1514, -0.4539, 0.06213), (0.1514, -0.4213, 0.1307), (0.15, -0.3905, 0.1983), (0.1489, -0.3594, 0.2674), (0.1488, -0.3236, 0.335), (0.1442, -0.2862, 0.3989), (0.1335, -0.2463, 0.4602), (0.1255, -0.208, 0.5191), (0.1293, -0.1677, 0.5785), (0.1269, -0.1161, 0.6548), (0.08972, -0.08558, 0.7518), (0.1586, -0.0385, 0.6725), (0.1222, -0.02976, 0.7475), (0.2396, -0.4304, 0.04146), (0.2431, -0.3941, 0.1013), (0.2348, -0.3572, 0.1692), (0.2258, -0.3201, 0.2303), (0.2264, -0.2768, 0.2886), (0.2206, -0.2408, 0.3709), (0.2062, -0.2094, 0.4511), (0.1849, -0.1885, 0.5085), (0.2532, -0.1401, 0.4446), (0.2027, -0.1331, 0.5401), (0.176, -0.0959, 0.5984), (0.2647, -0.04385, 0.4658), (0.2264, -0.04283, 0.5392), (0.1933, -0.03619, 0.6063), (0.2944, -0.3975, 0.007228), (0.3216, -0.3521, 0.04741), (0.3027, -0.3133, 0.1428), (0.2838, -0.2907, 0.2084), (0.3577, -0.2646, 0.1597), (0.311, -0.2394, 0.2581), (0.2824, -0.1902, 0.3568), (0.3532, -0.1418, 0.2381), (0.3117, -0.1203, 0.3309), (0.2858, -0.09972, 0.3923), (0.3656, -0.04507, 0.267), (0.3305, -0.04071, 0.3404), (0.2987, -0.03574, 0.4061), (0.3923, -0.2965, 0.06628), (0.4198, -0.2185, 0.05694), (0.385, -0.1885, 0.1452), (0.4458, -0.1375, 0.06246), (0.4119, -0.1221, 0.1366), (0.3872, -0.1035, 0.1949), (0.4624, -0.04628, 0.0724), (0.4291, -0.04144, 0.1425), (0.3985, -0.03687, 0.2074), (0.4949, -0.04874, 0.005935), (0.02573, -0.09611, 0.8123), (0.06493, -0.05063, 0.8817), (0.04605, -0.0282, 0.956), (0.1003, -0.01591, 0.8188), (0.05, 0.05, -1.0), (0.05, 0.15, -1.0), (0.05, 0.25, -1.0), (0.05, 0.35, -1.0), (0.05, 0.45, -1.0), (0.05, 0.55, -1.0), (0.05, 0.6499, -1.0), (0.04995, 0.7491, -1.0), (0.15, 0.05, -1.0), (0.15, 0.15, -1.0), (0.15, 0.25, -1.0), (0.15, 0.35, -1.0), (0.15, 0.45, -1.0), (0.15, 0.55, -1.0), (0.1499, 0.6499, -1.0), (0.1496, 0.7488, -1.0), (0.25, 0.05, -1.0), (0.25, 0.15, -1.0), (0.25, 0.25, -1.0), (0.25, 0.35, -1.0), (0.25, 0.45, -1.0), (0.25, 0.55, -1.0), (0.2499, 0.6497, -1.0), (0.2492, 0.7481, -1.0), (0.35, 0.05, -1.0), (0.35, 0.15, -1.0), (0.35, 0.25, -1.0), (0.35, 0.35, -1.0), (0.35, 0.45, -1.0), (0.3499, 0.5499, -1.0), (0.3497, 0.6493, -1.0), (0.3485, 0.7457, -1.0), (0.45, 0.05, -1.0), (0.45, 0.15, -1.0), (0.45, 0.25, -1.0), (0.45, 0.35, -1.0), (0.45, 0.45, -1.0), (0.4498, 0.5497, -1.0), (0.4492, 0.6483, -1.0), (0.4471, 0.7429, -1.0), (0.4445, 0.7905, -0.7962), (0.55, 0.05, -1.0), (0.55, 0.15, -1.0), (0.55, 0.25, -1.0), (0.5499, 0.3499, -1.0), (0.5497, 0.4498, -1.0), (0.5489, 0.5489, -1.0), (0.5465, 0.6448, -1.0), (0.5417, 0.7332, -1.0), (0.5353, 0.7829, -0.8986), (0.5285, 0.748, -0.8358), (0.6499, 0.05, -1.0), (0.6499, 0.1499, -1.0), (0.6497, 0.2499, -1.0), (0.6493, 0.3497, -1.0), (0.6483, 0.4492, -1.0), (0.6448, 0.5465, -1.0), (0.6387, 0.6387, -1.0), (0.6816, 0.682, -0.9285), (0.6544, 0.6586, -0.8575), (0.6307, 0.7321, -1.0), (0.6119, 0.7403, -0.9301), (0.5968, 0.7069, -0.8591), (0.7491, 0.04995, -1.0), (0.7488, 0.1496, -1.0), (0.7481, 0.2492, -1.0), (0.7457, 0.3485, -1.0), (0.7429, 0.4471, -1.0), (0.7822, 0.441, -0.8042), (0.7332, 0.5417, -1.0), (0.7825, 0.5354, -0.8983), (0.7447, 0.5297, -0.8323), (0.7321, 0.6307, -1.0), (0.74, 0.6121, -0.93), (0.7042, 0.5991, -0.8577), (0.7038, 0.7039, -0.9909), (0.04515, 0.5583, -0.135), (0.04565, 0.5245, -0.06612), (0.04257, 0.657, -0.3347), (0.04388, 0.6229, -0.2662), (0.04502, 0.5903, -0.2001), (0.04859, 0.7604, -0.5304), (0.04658, 0.7242, -0.4617), (0.04332, 0.6893, -0.398), (0.1529, 0.4861, -0.003484), (0.1505, 0.5826, -0.2073), (0.1519, 0.5498, -0.1417), (0.153, 0.517, -0.07219), (0.1452, 0.6522, -0.339), (0.1479, 0.6165, -0.2718), (0.145, 0.7544, -0.5373), (0.1446, 0.7198, -0.4687), (0.1442, 0.6862, -0.4038), (0.2574, 0.5073, -0.07795), (0.2512, 0.4726, -0.01191), (0.2552, 0.5785, -0.2083), (0.2589, 0.5427, -0.1432), (0.2425, 0.6754, -0.4118), (0.2442, 0.6441, -0.344), (0.2501, 0.6125, -0.2748), (0.2426, 0.7714, -0.6175), (0.2433, 0.7395, -0.549), (0.2441, 0.7068, -0.4786), (0.3728, 0.372, -0.05349), (0.3471, 0.4913, -0.1936), (0.3342, 0.4556, -0.1223), (0.3169, 0.423, -0.04901), (0.3408, 0.5807, -0.3115), (0.3461, 0.5367, -0.2548), (0.349, 0.6881, -0.4912), (0.3389, 0.655, -0.4239), (0.333, 0.622, -0.3623), (0.352, 0.7987, -0.6865), (0.3511, 0.7642, -0.6216), (0.3505, 0.7269, -0.5563), (0.4843, 0.1496, -0.006809), (0.489, 0.2465, -0.1001), (0.4548, 0.2405, -0.03403), (0.494, 0.3368, -0.1968), (0.4541, 0.3299, -0.126), (0.42, 0.3143, -0.05317), (0.4358, 0.4859, -0.3106), (0.4449, 0.4239, -0.2316), (0.4044, 0.399, -0.137), (0.4859, 0.5748, -0.5125), (0.46, 0.5581, -0.4536), (0.4237, 0.5391, -0.3776), (0.442, 0.674, -0.6119), (0.4454, 0.6254, -0.5394), (0.4094, 0.6049, -0.4586), (0.3898, 0.5874, -0.4014), (0.4408, 0.7537, -0.7353), (0.4404, 0.7144, -0.6752), (0.5821, 0.05195, -0.1099), (0.5479, 0.05208, -0.04171), (0.5859, 0.1495, -0.2034), (0.5523, 0.1509, -0.1393), (0.5175, 0.1508, -0.07218), (0.5643, 0.2403, -0.2279), (0.5258, 0.2462, -0.1652), (0.5281, 0.3814, -0.3066), (0.5414, 0.3164, -0.2592), (0.5821, 0.4765, -0.5118), (0.5569, 0.4609, -0.4528), (0.5197, 0.444, -0.3735), (0.5411, 0.5846, -0.5981), (0.5532, 0.5314, -0.5368), (0.5175, 0.5148, -0.4602), (0.4899, 0.5003, -0.4017), (0.5307, 0.6733, -0.7225), (0.5356, 0.6298, -0.6612), (0.5227, 0.7141, -0.7758), (0.6819, 0.05008, -0.3085), (0.6477, 0.05102, -0.2402), (0.6146, 0.05168, -0.1745), (0.655, 0.1454, -0.3351), (0.62, 0.1463, -0.2673), (0.6666, 0.2378, -0.4207), (0.6313, 0.2375, -0.3526), (0.5991, 0.2319, -0.2875), (0.6731, 0.3341, -0.5094), (0.6367, 0.3289, -0.44), (0.5924, 0.3287, -0.3614), (0.5781, 0.2939, -0.303), (0.6303, 0.485, -0.5975), (0.6383, 0.4253, -0.5342), (0.6049, 0.4057, -0.457), (0.5757, 0.3945, -0.3973), (0.6226, 0.5849, -0.7128), (0.6205, 0.5392, -0.6514), (0.6168, 0.6389, -0.7789), (0.5807, 0.6855, -0.8053), (0.7812, 0.04955, -0.5095), (0.7475, 0.04968, -0.4406), (0.7143, 0.05001, -0.3736), (0.7554, 0.1449, -0.5362), (0.7216, 0.1447, -0.4667), (0.6886, 0.1447, -0.4007), (0.769, 0.2411, -0.6195), (0.7352, 0.2391, -0.5533), (0.7, 0.2392, -0.4858), (0.78, 0.3429, -0.7073), (0.7436, 0.3391, -0.6391), (0.7108, 0.33, -0.5725), (0.7436, 0.4388, -0.7335), (0.6996, 0.4347, -0.6517), (0.6834, 0.3979, -0.5882), (0.6959, 0.5296, -0.7563), (0.6752, 0.5016, -0.6884), (0.6744, 0.5895, -0.7993), (0.04977, 0.8442, -1.0), (0.04958, 0.9292, -0.9994), (0.0498, 0.9744, -0.9066), (0.05158, 0.947, -0.8355), (0.04869, 0.988, -0.9993), (0.04834, 0.9907, -0.959), (0.1481, 0.8432, -1.0), (0.1465, 0.9345, -0.9976), (0.1453, 0.97, -0.9134), (0.1478, 0.9321, -0.8511), (0.1378, 0.9898, -0.998), (0.1354, 0.9879, -0.9604), (0.2461, 0.8411, -1.0), (0.2442, 0.8712, -0.8179), (0.2375, 0.9295, -1.0), (0.2338, 0.9432, -0.9447), (0.2431, 0.9045, -0.8813), (0.198, 0.9839, -1.0), (0.1916, 0.9797, -0.9687), (0.3474, 0.837, -0.9983), (0.3514, 0.897, -0.8899), (0.3529, 0.8663, -0.8213), (0.341, 0.9091, -0.9983), (0.3393, 0.9186, -0.9455), (0.4444, 0.8406, -0.9982), (0.4451, 0.8688, -0.9253), (0.4465, 0.8285, -0.8577), (0.4118, 0.9026, -0.9965), (0.4061, 0.9051, -0.951), (0.5369, 0.8076, -1.0), (0.5316, 0.8148, -0.9477), (0.6013, 0.7927, -1.0), (0.5831, 0.7822, -0.9586), (0.05139, 0.875, -0.7132), (0.04958, 0.8317, -0.6554), (0.04913, 0.7931, -0.5947), (0.05302, 0.9139, -0.77), (0.146, 0.8541, -0.7369), (0.1457, 0.8197, -0.6682), (0.1456, 0.787, -0.6028), (0.1473, 0.8905, -0.7975), (0.2438, 0.8372, -0.7522), (0.2434, 0.8032, -0.6841), (0.353, 0.833, -0.7532), (0.8442, 0.04977, -1.0), (0.8432, 0.1481, -1.0), (0.8411, 0.2461, -1.0), (0.8711, 0.2441, -0.8177), (0.8341, 0.3456, -1.0), (0.8839, 0.3445, -0.9008), (0.8512, 0.3458, -0.8388), (0.8373, 0.4424, -1.0), (0.8569, 0.4385, -0.9342), (0.8183, 0.4417, -0.8687), (0.8076, 0.5369, -1.0), (0.8147, 0.5316, -0.9476), (0.7927, 0.6013, -1.0), (0.7821, 0.5832, -0.9585), (0.9244, 0.0494, -1.0), (0.9568, 0.04872, -0.9231), (0.9279, 0.04895, -0.8575), (0.9245, 0.1443, -1.0), (0.9513, 0.1418, -0.9305), (0.9188, 0.1452, -0.8663), (0.9283, 0.2372, -1.0), (0.9409, 0.2332, -0.9456), (0.9045, 0.2424, -0.8809), (0.9059, 0.3389, -1.0), (0.9119, 0.3354, -0.9494), (0.8963, 0.4079, -1.0), (0.8924, 0.3986, -0.9592), (0.9796, 0.04835, -1.0), (0.9777, 0.04777, -0.9648), (0.9774, 0.135, -1.0), (0.9714, 0.1321, -0.9689), (0.9752, 0.196, -1.0), (0.9676, 0.189, -0.9724), (0.8759, 0.04909, -0.7144), (0.8443, 0.04965, -0.6437), (0.8125, 0.04996, -0.5753), (0.854, 0.146, -0.7369), (0.8197, 0.1457, -0.6682), (0.7873, 0.1455, -0.6023), (0.8372, 0.2437, -0.7522), (0.8023, 0.2429, -0.6846), (0.8161, 0.345, -0.7732), (0.9033, 0.04912, -0.7837), (0.8866, 0.1464, -0.8019), (0.09373, 0.1007, 0.7675), (0.05312, 0.1835, 0.7049), (0.04148, 0.1521, 0.7883), (0.04591, 0.2659, 0.4709), (0.05103, 0.2425, 0.5514), (0.05621, 0.2184, 0.6342), (0.04378, 0.3591, 0.2635), (0.04478, 0.3252, 0.3336), (0.04682, 0.2942, 0.4027), (0.04533, 0.4586, 0.0661), (0.04597, 0.4243, 0.1342), (0.0465, 0.3915, 0.1992), (0.04581, 0.4915, 0.0005592), (0.158, 0.04199, 0.6717), (0.122, 0.03455, 0.748), (0.1358, 0.1796, 0.5962), (0.1282, 0.1219, 0.662), (0.1513, 0.2893, 0.4082), (0.1417, 0.2556, 0.476), (0.1344, 0.2221, 0.5398), (0.1526, 0.392, 0.2032), (0.1505, 0.3612, 0.2714), (0.1517, 0.326, 0.3403), (0.1521, 0.4553, 0.06499), (0.1542, 0.4232, 0.1352), (0.279, 0.04937, 0.4859), (0.2317, 0.04584, 0.546), (0.1932, 0.03868, 0.6061), (0.2799, 0.138, 0.3942), (0.2457, 0.1321, 0.4665), (0.1967, 0.1284, 0.5384), (0.1753, 0.0966, 0.5996), (0.232, 0.2784, 0.2948), (0.231, 0.2221, 0.3641), (0.2001, 0.2005, 0.4481), (0.1791, 0.1855, 0.507), (0.2499, 0.3966, 0.1098), (0.2401, 0.3613, 0.1789), (0.2303, 0.3263, 0.2412), (0.2447, 0.438, 0.05247), (0.3828, 0.05115, 0.2886), (0.3482, 0.05056, 0.3578), (0.3153, 0.05226, 0.424), (0.3829, 0.1452, 0.1927), (0.3488, 0.1424, 0.2617), (0.3174, 0.1341, 0.3314), (0.3825, 0.2411, 0.09369), (0.3456, 0.2331, 0.1659), (0.2998, 0.2285, 0.2429), (0.2832, 0.1965, 0.3095), (0.336, 0.336, 0.04967), (0.3017, 0.3031, 0.1446), (0.2787, 0.2848, 0.2047), (0.3001, 0.3976, 0.01398), (0.4821, 0.05196, 0.08982), (0.4479, 0.05282, 0.1582), (0.4152, 0.0535, 0.2238), (0.4515, 0.1472, 0.05906), (0.4163, 0.1473, 0.1261), (0.4212, 0.2343, 0.03162), (0.3937, 0.2975, 0.009149), (0.5148, 0.0522, 0.02446), (0.07078, 0.07727, 0.9098), (0.04852, 0.04268, 0.9603), (0.03387, 0.1333, 0.867), (0.1025, 0.03311, 0.828)], [], [(3, 2, 0, 1), (5, 4, 2, 3), (9, 8, 6, 7), (12, 11, 8, 9), (12, 1, 0, 11), (13, 12, 9, 10), (2, 14, 11, 0), (15, 3, 1, 12), (16, 15, 12, 13), (4, 17, 14, 2), (18, 5, 3, 15), (19, 18, 15, 16), (23, 22, 20, 21), (26, 25, 22, 23), (26, 7, 6, 25), (27, 26, 23, 24), (8, 28, 25, 6), (29, 7, 26, 27), (29, 10, 9, 7), (11, 30, 28, 8), (14, 31, 30, 11), (17, 32, 31, 14), (34, 16, 13, 33), (35, 19, 16, 34), (37, 29, 27, 36), (39, 10, 29, 37), (39, 33, 13, 10), (40, 39, 37, 38), (42, 34, 33, 39), (43, 42, 39, 40), (44, 43, 40, 41), (45, 35, 34, 42), (46, 45, 42, 43), (47, 46, 43, 44), (51, 49, 48, 50), (56, 55, 53, 54), (56, 51, 50, 55), (57, 52, 51, 56), (59, 54, 53, 58), (55, 61, 58, 53), (62, 54, 59, 60), (62, 57, 56, 54), (66, 65, 63, 64), (66, 59, 58, 65), (67, 60, 59, 66), (61, 68, 65, 58), (70, 64, 63, 69), (65, 71, 69, 63), (72, 66, 64, 70), (73, 67, 66, 72), (68, 74, 71, 65), (76, 70, 69, 75), (71, 77, 75, 69), (78, 72, 70, 76), (79, 73, 72, 78), (74, 80, 77, 71), (82, 81, 57, 62), (85, 60, 67, 84), (85, 82, 62, 60), (86, 83, 82, 85), (88, 84, 67, 73), (89, 85, 84, 88), (90, 86, 85, 89), (91, 87, 86, 90), (92, 88, 73, 79), (93, 89, 88, 92), (94, 90, 89, 93), (95, 91, 90, 94), (99, 98, 96, 97), (99, 21, 20, 98), (22, 101, 98, 20), (102, 21, 99, 100), (102, 24, 23, 21), (25, 103, 101, 22), (28, 104, 103, 25), (30, 105, 104, 28), (31, 106, 105, 30), (32, 107, 106, 31), (109, 108, 48, 49), (109, 97, 96, 108), (98, 111, 108, 96), (112, 97, 109, 110), (112, 100, 99, 97), (101, 113, 111, 98), (103, 114, 113, 101), (104, 115, 114, 103), (105, 116, 115, 104), (106, 117, 116, 105), (107, 118, 117, 106), (108, 119, 50, 48), (120, 49, 51, 52), (120, 110, 109, 49), (111, 121, 119, 108), (113, 122, 121, 111), (114, 123, 122, 113), (115, 124, 123, 114), (116, 125, 124, 115), (117, 126, 125, 116), (118, 127, 126, 117), (119, 128, 55, 50), (121, 129, 128, 119), (122, 130, 129, 121), (123, 131, 130, 122), (124, 132, 131, 123), (125, 133, 132, 124), (126, 134, 133, 125), (127, 135, 134, 126), (128, 136, 61, 55), (129, 137, 136, 128), (130, 138, 137, 129), (131, 139, 138, 130), (132, 140, 139, 131), (133, 141, 140, 132), (134, 142, 141, 133), (135, 143, 142, 134), (136, 144, 68, 61), (137, 145, 144, 136), (138, 146, 145, 137), (139, 147, 146, 138), (140, 148, 147, 139), (141, 149, 148, 140), (142, 150, 149, 141), (143, 151, 150, 142), (144, 152, 74, 68), (145, 153, 152, 144), (146, 154, 153, 145), (147, 155, 154, 146), (148, 156, 155, 147), (149, 157, 156, 148), (150, 158, 157, 149), (151, 159, 158, 150), (152, 160, 80, 74), (153, 161, 160, 152), (154, 162, 161, 153), (155, 163, 162, 154), (156, 164, 163, 155), (157, 165, 164, 156), (158, 166, 165, 157), (159, 167, 166, 158), (169, 102, 100, 168), (171, 24, 102, 169), (171, 36, 27, 24), (172, 171, 169, 170), (174, 36, 171, 172), (174, 38, 37, 36), (175, 174, 172, 173), (177, 38, 174, 175), (177, 41, 40, 38), (178, 177, 175, 176), (180, 44, 41, 177), (181, 180, 177, 178), (182, 181, 178, 179), (183, 47, 44, 180), (184, 183, 180, 181), (185, 184, 181, 182), (187, 112, 110, 186), (187, 168, 100, 112), (189, 168, 187, 188), (189, 170, 169, 168), (191, 170, 189, 190), (191, 173, 172, 170), (194, 173, 191, 192), (194, 176, 175, 173), (195, 194, 192, 193), (197, 176, 194, 195), (197, 179, 178, 176), (198, 197, 195, 196), (199, 182, 179, 197), (200, 199, 197, 198), (201, 185, 182, 199), (202, 201, 199, 200), (203, 202, 200, 219), (204, 186, 110, 120), (206, 186, 204, 205), (206, 188, 187, 186), (208, 188, 206, 207), (208, 190, 189, 188), (211, 190, 208, 209), (211, 192, 191, 190), (212, 211, 209, 210), (212, 193, 192, 211), (214, 193, 212, 213), (214, 196, 195, 193), (216, 198, 196, 214), (217, 216, 214, 215), (219, 200, 198, 216), (220, 219, 216, 217), (221, 220, 217, 218), (222, 203, 219, 220), (223, 222, 220, 221), (224, 52, 57, 81), (224, 204, 120, 52), (225, 205, 204, 224), (227, 205, 225, 226), (227, 207, 206, 205), (230, 207, 227, 228), (230, 209, 208, 207), (231, 230, 228, 229), (231, 210, 209, 230), (233, 210, 231, 232), (233, 213, 212, 210), (236, 213, 233, 234), (236, 215, 214, 213), (237, 236, 234, 235), (238, 215, 236, 237), (238, 218, 217, 215), (239, 81, 82, 83), (239, 225, 224, 81), (240, 226, 225, 239), (242, 226, 240, 241), (242, 228, 227, 226), (243, 229, 228, 242), (245, 229, 243, 244), (245, 232, 231, 229), (247, 232, 245, 246), (247, 234, 233, 232), (248, 235, 234, 247), (249, 83, 86, 87), (249, 240, 239, 83), (250, 241, 240, 249), (252, 241, 250, 251), (252, 243, 242, 241), (253, 244, 243, 252), (254, 245, 244, 253), (255, 246, 245, 254), (257, 246, 255, 256), (257, 248, 247, 246), (258, 249, 87, 91), (259, 250, 249, 258), (260, 251, 250, 259), (261, 252, 251, 260), (262, 253, 252, 261), (263, 254, 253, 262), (264, 255, 254, 263), (265, 256, 255, 264), (266, 258, 91, 95), (267, 259, 258, 266), (268, 260, 259, 267), (269, 261, 260, 268), (270, 262, 261, 269), (271, 263, 262, 270), (272, 264, 263, 271), (273, 265, 264, 272), (275, 223, 221, 274), (277, 238, 237, 276), (279, 218, 238, 277), (279, 274, 221, 218), (280, 279, 277, 278), (282, 275, 274, 279), (283, 282, 279, 280), (284, 283, 280, 281), (286, 235, 248, 285), (286, 276, 237, 235), (289, 276, 286, 287), (289, 278, 277, 276), (290, 289, 287, 288), (292, 278, 289, 290), (292, 281, 280, 278), (293, 292, 290, 291), (295, 284, 281, 292), (296, 295, 292, 293), (297, 296, 293, 294), (298, 285, 248, 257), (300, 285, 298, 299), (300, 287, 286, 285), (301, 288, 287, 300), (303, 288, 301, 302), (303, 291, 290, 288), (306, 291, 303, 304), (306, 294, 293, 291), (307, 306, 304, 305), (309, 297, 294, 306), (310, 309, 306, 307), (311, 310, 307, 308), (313, 256, 265, 312), (313, 298, 257, 256), (314, 299, 298, 313), (316, 299, 314, 315), (316, 301, 300, 299), (317, 302, 301, 316), (319, 302, 317, 318), (319, 304, 303, 302), (320, 305, 304, 319), (322, 305, 320, 321), (322, 308, 307, 305), (324, 311, 308, 322), (325, 324, 322, 323), (326, 312, 265, 273), (327, 313, 312, 326), (328, 314, 313, 327), (329, 315, 314, 328), (330, 316, 315, 329), (331, 317, 316, 330), (332, 318, 317, 331), (333, 319, 318, 332), (334, 320, 319, 333), (335, 321, 320, 334), (336, 322, 321, 335), (337, 323, 322, 336), (340, 323, 337, 339), (340, 338, 325, 323), (343, 342, 4, 5), (345, 344, 342, 343), (347, 346, 344, 345), (342, 348, 17, 4), (349, 343, 5, 18), (350, 349, 18, 19), (344, 351, 348, 342), (352, 345, 343, 349), (353, 352, 349, 350), (346, 354, 351, 344), (347, 355, 354, 346), (355, 347, 345, 352), (356, 355, 352, 353), (358, 357, 354, 355), (366, 358, 355, 356), (360, 359, 357, 358), (348, 361, 32, 17), (351, 362, 361, 348), (354, 363, 362, 351), (357, 365, 363, 354), (367, 366, 356, 364), (359, 368, 365, 357), (360, 369, 368, 359), (369, 360, 358, 366), (370, 369, 366, 367), (372, 371, 368, 369), (393, 372, 369, 370), (374, 373, 371, 372), (375, 350, 19, 35), (376, 353, 350, 375), (364, 356, 353, 376), (377, 375, 35, 45), (378, 377, 45, 46), (379, 378, 46, 47), (380, 376, 375, 377), (381, 380, 377, 378), (382, 381, 378, 379), (383, 364, 376, 380), (384, 383, 380, 381), (468, 384, 381, 382), (385, 367, 364, 383), (471, 385, 383, 384), (391, 370, 367, 385), (361, 386, 107, 32), (362, 387, 386, 361), (363, 388, 387, 362), (365, 389, 388, 363), (368, 390, 389, 365), (371, 392, 390, 368), (394, 393, 370, 391), (373, 395, 392, 371), (374, 396, 395, 373), (396, 374, 372, 393), (397, 396, 393, 394), (406, 398, 395, 396), (386, 399, 118, 107), (387, 400, 399, 386), (388, 401, 400, 387), (389, 402, 401, 388), (390, 403, 402, 389), (392, 404, 403, 390), (395, 405, 404, 392), (397, 407, 406, 396), (398, 408, 405, 395), (406, 409, 408, 398), (410, 409, 406, 407), (399, 411, 127, 118), (400, 412, 411, 399), (401, 413, 412, 400), (402, 414, 413, 401), (403, 415, 414, 402), (404, 416, 415, 403), (405, 417, 416, 404), (408, 418, 417, 405), (410, 420, 419, 409), (411, 421, 135, 127), (412, 422, 421, 411), (413, 423, 422, 412), (414, 424, 423, 413), (415, 425, 424, 414), (416, 426, 425, 415), (417, 427, 426, 416), (418, 428, 427, 417), (421, 430, 143, 135), (422, 431, 430, 421), (423, 432, 431, 422), (424, 433, 432, 423), (425, 434, 433, 424), (426, 435, 434, 425), (427, 436, 435, 426), (428, 437, 436, 427), (430, 438, 151, 143), (431, 439, 438, 430), (432, 440, 439, 431), (433, 441, 440, 432), (434, 442, 441, 433), (435, 443, 442, 434), (436, 444, 443, 435), (437, 445, 444, 436), (438, 446, 159, 151), (439, 447, 446, 438), (440, 448, 447, 439), (441, 449, 448, 440), (442, 450, 449, 441), (443, 451, 450, 442), (444, 452, 451, 443), (445, 453, 452, 444), (446, 454, 167, 159), (447, 455, 454, 446), (448, 456, 455, 447), (449, 457, 456, 448), (450, 458, 457, 449), (451, 459, 458, 450), (452, 460, 459, 451), (453, 461, 460, 452), (462, 379, 47, 183), (463, 462, 183, 184), (464, 463, 184, 185), (465, 382, 379, 462), (466, 465, 462, 463), (467, 466, 463, 464), (469, 468, 382, 465), (470, 469, 465, 466), (483, 470, 466, 467), (472, 471, 384, 468), (473, 472, 468, 469), (486, 473, 469, 470), (474, 391, 385, 471), (475, 474, 471, 472), (489, 475, 472, 473), (476, 394, 391, 474), (493, 476, 474, 475), (477, 397, 394, 476), (478, 464, 185, 201), (479, 478, 201, 202), (480, 479, 202, 203), (481, 467, 464, 478), (482, 481, 478, 479), (499, 482, 479, 480), (484, 483, 467, 481), (485, 484, 481, 482), (487, 486, 470, 483), (488, 487, 483, 484), (504, 488, 484, 485), (490, 489, 473, 486), (491, 490, 486, 487), (492, 491, 487, 488), (494, 493, 475, 489), (509, 494, 489, 490), (477, 495, 407, 397), (495, 477, 476, 493), (513, 495, 493, 494), (496, 410, 407, 495), (497, 480, 203, 222), (498, 497, 222, 223), (500, 499, 480, 497), (501, 500, 497, 498), (502, 485, 482, 499), (503, 502, 499, 500), (518, 503, 500, 501), (505, 504, 485, 502), (520, 505, 502, 503), (491, 507, 506, 490), (492, 508, 507, 491), (508, 492, 488, 504), (523, 508, 504, 505), (510, 509, 490, 506), (511, 510, 506, 507), (512, 511, 507, 508), (514, 513, 494, 509), (529, 514, 509, 510), (496, 515, 420, 410), (515, 496, 495, 513), (516, 515, 513, 514), (519, 518, 501, 517), (521, 520, 503, 518), (522, 521, 518, 519), (524, 523, 505, 520), (525, 524, 520, 521), (535, 525, 521, 522), (511, 527, 526, 510), (512, 528, 527, 511), (528, 512, 508, 523), (539, 528, 523, 524), (530, 529, 510, 526), (531, 530, 526, 527), (532, 531, 527, 528), (515, 533, 429, 420), (516, 534, 533, 515), (534, 516, 514, 529), (541, 534, 529, 530), (525, 537, 536, 524), (535, 538, 537, 525), (540, 539, 524, 536), (531, 542, 541, 530), (532, 543, 542, 531), (543, 532, 528, 539), (544, 543, 539, 540), (534, 546, 545, 533), (541, 547, 546, 534), (552, 547, 541, 542), (538, 549, 548, 537), (536, 551, 550, 540), (551, 536, 537, 548), (543, 553, 552, 542), (544, 554, 553, 543), (554, 544, 540, 550), (547, 556, 555, 546), (552, 557, 556, 547), (558, 557, 552, 553), (551, 561, 560, 550), (548, 562, 561, 551), (562, 548, 549, 559), (554, 564, 563, 553), (564, 554, 550, 560), (557, 566, 565, 556), (558, 567, 566, 557), (567, 558, 553, 563), (562, 569, 568, 561), (564, 571, 570, 563), (560, 572, 571, 564), (572, 560, 561, 568), (566, 574, 573, 565), (567, 575, 574, 566), (575, 567, 563, 570), (419, 576, 408, 409), (576, 577, 418, 408), (419, 578, 577, 576), (429, 578, 419, 420), (577, 579, 428, 418), (578, 580, 579, 577), (429, 581, 580, 578), (584, 582, 579, 580), (579, 583, 437, 428), (581, 585, 584, 580), (582, 586, 583, 579), (584, 587, 586, 582), (589, 587, 584, 585), (583, 588, 445, 437), (586, 590, 588, 583), (587, 591, 590, 586), (589, 592, 591, 587), (594, 593, 590, 591), (588, 595, 453, 445), (590, 596, 595, 588), (592, 598, 597, 591), (593, 599, 596, 590), (594, 600, 599, 593), (600, 594, 591, 597), (595, 601, 461, 453), (596, 602, 601, 595), (598, 604, 603, 597), (599, 605, 602, 596), (600, 606, 605, 599), (606, 600, 597, 603), (545, 581, 429, 533), (545, 607, 585, 581), (555, 607, 545, 546), (607, 608, 589, 585), (555, 609, 608, 607), (610, 609, 555, 556), (611, 592, 589, 608), (609, 613, 612, 608), (610, 614, 613, 609), (614, 610, 556, 565), (611, 615, 598, 592), (615, 611, 608, 612), (613, 617, 616, 612), (614, 618, 617, 613), (618, 614, 565, 573), (615, 619, 604, 598), (619, 615, 612, 616), (620, 498, 223, 275), (517, 501, 498, 620), (621, 620, 275, 282), (622, 621, 282, 283), (623, 622, 283, 284), (624, 517, 620, 621), (625, 624, 621, 622), (631, 625, 622, 623), (626, 519, 517, 624), (634, 626, 624, 625), (627, 522, 519, 626), (628, 623, 284, 295), (629, 628, 295, 296), (630, 629, 296, 297), (632, 631, 623, 628), (633, 632, 628, 629), (643, 633, 629, 630), (635, 634, 625, 631), (636, 635, 631, 632), (646, 636, 632, 633), (627, 637, 535, 522), (637, 627, 626, 634), (638, 637, 634, 635), (639, 638, 635, 636), (650, 538, 535, 637), (640, 630, 297, 309), (641, 640, 309, 310), (642, 641, 310, 311), (644, 643, 630, 640), (645, 644, 640, 641), (656, 645, 641, 642), (647, 646, 633, 643), (648, 647, 643, 644), (649, 648, 644, 645), (638, 651, 650, 637), (639, 652, 651, 638), (652, 639, 636, 646), (658, 652, 646, 647), (650, 653, 549, 538), (662, 653, 650, 651), (654, 642, 311, 324), (655, 654, 324, 325), (657, 656, 642, 654), (669, 657, 654, 655), (648, 659, 658, 647), (649, 660, 659, 648), (660, 649, 645, 656), (661, 660, 656, 657), (652, 663, 662, 651), (658, 664, 663, 652), (665, 664, 658, 659), (653, 666, 559, 549), (662, 667, 666, 653), (668, 667, 662, 663), (669, 671, 670, 657), (660, 673, 672, 659), (661, 674, 673, 660), (674, 661, 657, 670), (664, 676, 675, 663), (665, 677, 676, 664), (677, 665, 659, 672), (667, 679, 678, 666), (668, 680, 679, 667), (680, 668, 663, 675), (559, 681, 569, 562), (681, 559, 666, 678), (682, 655, 325, 338), (682, 683, 669, 655), (683, 682, 338, 340), (684, 683, 340, 341), (685, 671, 669, 683), (687, 76, 75, 686), (77, 688, 686, 75), (689, 78, 76, 687), (690, 79, 78, 689), (80, 691, 688, 77), (693, 687, 686, 692), (688, 694, 692, 686), (695, 689, 687, 693), (696, 690, 689, 695), (691, 697, 694, 688), (699, 693, 692, 698), (694, 700, 698, 692), (700, 701, 699, 698), (701, 695, 693, 699), (702, 696, 695, 701), (697, 703, 700, 694), (705, 701, 700, 704), (706, 702, 701, 705), (703, 707, 704, 700), (708, 727, 702, 706), (710, 705, 704, 709), (707, 711, 709, 704), (711, 712, 710, 709), (712, 706, 705, 710), (713, 708, 706, 712), (715, 712, 711, 714), (716, 713, 712, 715), (718, 715, 714, 717), (719, 92, 79, 690), (720, 93, 92, 719), (721, 94, 93, 720), (722, 95, 94, 721), (723, 719, 690, 696), (724, 720, 719, 723), (725, 721, 720, 724), (726, 722, 721, 725), (727, 723, 696, 702), (728, 724, 723, 727), (729, 725, 724, 728), (730, 726, 725, 729), (731, 728, 727, 708), (732, 729, 728, 731), (733, 731, 708, 713), (160, 734, 691, 80), (161, 735, 734, 160), (162, 736, 735, 161), (163, 737, 736, 162), (164, 738, 737, 163), (165, 739, 738, 164), (166, 740, 739, 165), (167, 741, 740, 166), (734, 742, 697, 691), (735, 743, 742, 734), (736, 744, 743, 735), (737, 745, 744, 736), (738, 746, 745, 737), (739, 747, 746, 738), (740, 748, 747, 739), (741, 749, 748, 740), (742, 750, 703, 697), (743, 751, 750, 742), (744, 752, 751, 743), (745, 753, 752, 744), (746, 754, 753, 745), (747, 755, 754, 746), (748, 756, 755, 747), (749, 757, 756, 748), (750, 758, 707, 703), (751, 759, 758, 750), (752, 760, 759, 751), (753, 761, 760, 752), (754, 762, 761, 753), (755, 763, 762, 754), (756, 764, 763, 755), (757, 765, 764, 756), (758, 766, 711, 707), (759, 767, 766, 758), (760, 768, 767, 759), (761, 769, 768, 760), (762, 770, 769, 761), (763, 771, 770, 762), (764, 772, 771, 763), (765, 773, 772, 764), (766, 774, 714, 711), (775, 733, 713, 716), (767, 776, 774, 766), (768, 777, 776, 767), (769, 778, 777, 768), (770, 779, 778, 769), (771, 780, 779, 770), (772, 781, 780, 771), (773, 782, 781, 772), (774, 783, 717, 714), (783, 784, 718, 717), (784, 716, 715, 718), (785, 775, 716, 784), (776, 786, 783, 774), (795, 787, 785, 784), (777, 788, 786, 776), (778, 789, 788, 777), (779, 790, 789, 778), (780, 791, 790, 779), (781, 792, 791, 780), (782, 793, 792, 781), (795, 784, 783, 794), (786, 796, 794, 783), (796, 797, 795, 794), (798, 787, 795, 797), (788, 799, 796, 786), (916, 800, 798, 797), (789, 801, 799, 788), (790, 802, 801, 789), (791, 803, 802, 790), (792, 804, 803, 791), (793, 805, 804, 792), (806, 266, 95, 722), (807, 267, 266, 806), (808, 268, 267, 807), (809, 269, 268, 808), (810, 270, 269, 809), (811, 271, 270, 810), (812, 272, 271, 811), (813, 273, 272, 812), (814, 806, 722, 726), (815, 807, 806, 814), (816, 808, 807, 815), (817, 809, 808, 816), (818, 810, 809, 817), (819, 811, 810, 818), (820, 812, 811, 819), (821, 813, 812, 820), (822, 814, 726, 730), (823, 815, 814, 822), (824, 816, 815, 823), (825, 817, 816, 824), (826, 818, 817, 825), (827, 819, 818, 826), (828, 820, 819, 827), (829, 821, 820, 828), (830, 975, 821, 829), (831, 730, 729, 732), (832, 822, 730, 831), (833, 823, 822, 832), (834, 824, 823, 833), (835, 825, 824, 834), (836, 826, 825, 835), (837, 827, 826, 836), (838, 828, 827, 837), (839, 829, 828, 838), (840, 830, 829, 839), (841, 732, 731, 733), (842, 831, 732, 841), (843, 832, 831, 842), (844, 833, 832, 843), (845, 834, 833, 844), (846, 835, 834, 845), (847, 848, 845, 844), (848, 849, 846, 845), (849, 836, 835, 846), (850, 837, 836, 849), (851, 838, 837, 850), (852, 839, 838, 851), (853, 840, 839, 852), (854, 855, 852, 851), (855, 856, 853, 852), (857, 858, 856, 855), (860, 841, 733, 775), (861, 842, 841, 860), (862, 843, 842, 861), (863, 844, 843, 862), (864, 847, 844, 863), (865, 848, 847, 864), (866, 849, 848, 865), (867, 868, 865, 864), (868, 869, 866, 865), (869, 850, 849, 866), (870, 851, 850, 869), (871, 854, 851, 870), (872, 873, 854, 871), (873, 857, 855, 854), (874, 875, 873, 872), (875, 876, 857, 873), (876, 859, 858, 857), (877, 878, 876, 875), (879, 860, 775, 785), (787, 880, 879, 785), (880, 861, 860, 879), (881, 862, 861, 880), (882, 863, 862, 881), (883, 864, 863, 882), (884, 867, 864, 883), (885, 868, 867, 884), (886, 869, 868, 885), (902, 887, 885, 884), (887, 888, 886, 885), (888, 870, 869, 886), (889, 871, 870, 888), (905, 890, 888, 887), (890, 891, 889, 888), (891, 872, 871, 889), (892, 893, 891, 890), (893, 874, 872, 891), (894, 895, 893, 892), (895, 896, 874, 893), (896, 877, 875, 874), (897, 880, 787, 798), (800, 898, 897, 798), (898, 881, 880, 897), (899, 882, 881, 898), (919, 900, 898, 800), (900, 901, 899, 898), (901, 883, 882, 899), (902, 884, 883, 901), (948, 903, 901, 900), (903, 904, 902, 901), (905, 887, 902, 904), (950, 906, 904, 903), (906, 907, 905, 904), (908, 890, 905, 907), (909, 910, 907, 906), (910, 911, 908, 907), (911, 892, 890, 908), (912, 913, 910, 909), (913, 914, 911, 910), (914, 894, 892, 911), (916, 797, 796, 915), (799, 917, 915, 796), (917, 918, 916, 915), (919, 800, 916, 918), (801, 920, 917, 799), (920, 921, 918, 917), (921, 922, 919, 918), (802, 923, 920, 801), (929, 924, 922, 921), (803, 925, 923, 802), (804, 926, 925, 803), (805, 927, 926, 804), (929, 921, 920, 928), (923, 930, 928, 920), (930, 931, 929, 928), (932, 924, 929, 931), (925, 933, 930, 923), (933, 934, 931, 930), (934, 935, 932, 931), (926, 936, 933, 925), (937, 938, 935, 934), (927, 939, 936, 926), (940, 941, 938, 937), (943, 934, 933, 942), (936, 944, 942, 933), (944, 945, 943, 942), (945, 937, 934, 943), (939, 946, 944, 936), (946, 947, 945, 944), (947, 940, 937, 945), (948, 900, 919, 922), (924, 949, 948, 922), (950, 903, 948, 949), (932, 951, 949, 924), (951, 952, 950, 949), (953, 906, 950, 952), (954, 955, 952, 951), (955, 956, 953, 952), (956, 909, 906, 953), (957, 958, 955, 954), (958, 959, 956, 955), (959, 912, 909, 956), (960, 951, 932, 935), (938, 961, 960, 935), (961, 954, 951, 960), (941, 962, 961, 938), (962, 957, 954, 961), (963, 326, 273, 813), (964, 327, 326, 963), (965, 328, 327, 964), (966, 329, 328, 965), (967, 330, 329, 966), (968, 331, 330, 967), (969, 332, 331, 968), (970, 333, 332, 969), (971, 334, 333, 970), (972, 335, 334, 971), (973, 336, 335, 972), (974, 337, 336, 973), (975, 963, 813, 821), (976, 964, 963, 975), (977, 965, 964, 976), (978, 966, 965, 977), (979, 967, 966, 978), (980, 968, 967, 979), (981, 969, 968, 980), (982, 970, 969, 981), (983, 971, 970, 982), (984, 972, 971, 983), (985, 973, 972, 984), (986, 974, 973, 985), (987, 988, 986, 985), (989, 976, 975, 830), (990, 977, 976, 989), (991, 978, 977, 990), (992, 979, 978, 991), (993, 980, 979, 992), (994, 981, 980, 993), (995, 982, 981, 994), (996, 983, 982, 995), (1009, 997, 995, 994), (997, 998, 996, 995), (998, 984, 983, 996), (999, 985, 984, 998), (1000, 1001, 998, 997), (1001, 1002, 999, 998), (1002, 987, 985, 999), (1003, 989, 830, 840), (853, 1004, 1003, 840), (1004, 990, 989, 1003), (1005, 991, 990, 1004), (1006, 992, 991, 1005), (1016, 1007, 1005, 1004), (1007, 1008, 1006, 1005), (1008, 993, 992, 1006), (1009, 994, 993, 1008), (1018, 1010, 1008, 1007), (1010, 1011, 1009, 1008), (1012, 997, 1009, 1011), (1013, 1014, 1011, 1010), (1014, 1015, 1012, 1011), (1015, 1000, 997, 1012), (1016, 1004, 853, 856), (858, 1017, 1016, 856), (1018, 1007, 1016, 1017), (859, 1019, 1017, 858), (1019, 1020, 1018, 1017), (1021, 1010, 1018, 1020), (1022, 1023, 1020, 1019), (1023, 1024, 1021, 1020), (1024, 1013, 1010, 1021), (878, 1025, 859, 876), (1025, 1022, 1019, 859), (1026, 339, 337, 974), (986, 1027, 1026, 974), (1027, 340, 339, 1026), (1028, 341, 340, 1027), (1029, 1027, 986, 988), (454, 1030, 741, 167), (455, 1031, 1030, 454), (456, 1032, 1031, 455), (457, 1033, 1032, 456), (458, 1034, 1033, 457), (459, 1035, 1034, 458), (460, 1036, 1035, 459), (461, 1037, 1036, 460), (1030, 1038, 749, 741), (1031, 1039, 1038, 1030), (1032, 1040, 1039, 1031), (1033, 1041, 1040, 1032), (1034, 1042, 1041, 1033), (1035, 1043, 1042, 1034), (1036, 1044, 1043, 1035), (1037, 1045, 1044, 1036), (1038, 1046, 757, 749), (1039, 1047, 1046, 1038), (1040, 1048, 1047, 1039), (1041, 1049, 1048, 1040), (1042, 1050, 1049, 1041), (1043, 1051, 1050, 1042), (1044, 1052, 1051, 1043), (1045, 1053, 1052, 1044), (1046, 1054, 765, 757), (1047, 1055, 1054, 1046), (1048, 1056, 1055, 1047), (1049, 1057, 1056, 1048), (1050, 1058, 1057, 1049), (1051, 1059, 1058, 1050), (1052, 1060, 1059, 1051), (1053, 1061, 1060, 1052), (1054, 1062, 773, 765), (1055, 1063, 1062, 1054), (1056, 1064, 1063, 1055), (1057, 1065, 1064, 1056), (1058, 1066, 1065, 1057), (1059, 1067, 1066, 1058), (1060, 1068, 1067, 1059), (1061, 1069, 1068, 1060), (1062, 1071, 782, 773), (1063, 1072, 1071, 1062), (1064, 1073, 1072, 1063), (1065, 1074, 1073, 1064), (1066, 1075, 1074, 1065), (1067, 1076, 1075, 1066), (1068, 1077, 1076, 1067), (1069, 1078, 1077, 1068), (1071, 1081, 793, 782), (1072, 1082, 1081, 1071), (1073, 1083, 1082, 1072), (1074, 1084, 1083, 1073), (1075, 1085, 1084, 1074), (1076, 1086, 1085, 1075), (1077, 1087, 1086, 1076), (1078, 1090, 1087, 1077), (1091, 1092, 1089, 1088), (1080, 1092, 1091, 1079), (1081, 1093, 805, 793), (1082, 1094, 1093, 1081), (1083, 1095, 1094, 1082), (1084, 1096, 1095, 1083), (1085, 1097, 1096, 1084), (1086, 1099, 1097, 1085), (1087, 1102, 1099, 1086), (1103, 1104, 1101, 1100), (1089, 1104, 1103, 1088), (1090, 1105, 1102, 1087), (1105, 1088, 1103, 1102), (1091, 1088, 1105, 1090), (569, 1107, 1106, 568), (571, 1109, 1108, 570), (572, 1110, 1109, 571), (1110, 572, 568, 1106), (574, 1112, 1111, 573), (575, 1113, 1112, 574), (1113, 575, 570, 1108), (1107, 1117, 1116, 1106), (1109, 1119, 1118, 1108), (1110, 1115, 1119, 1109), (1115, 1110, 1106, 1116), (1112, 1121, 1120, 1111), (1113, 1122, 1121, 1112), (1122, 1113, 1108, 1118), (1116, 1126, 1125, 1115), (1117, 1123, 1126, 1116), (1123, 1117, 1114, 1124), (1119, 1129, 1128, 1118), (1129, 1119, 1115, 1125), (1121, 1132, 1131, 1120), (1122, 1127, 1132, 1121), (1127, 1122, 1118, 1128), (1124, 1136, 1135, 1123), (1126, 1134, 1138, 1125), (1134, 1126, 1123, 1135), (1128, 1141, 1140, 1127), (1129, 1137, 1141, 1128), (1137, 1129, 1125, 1138), (1131, 1144, 1143, 1130), (1132, 1139, 1144, 1131), (1139, 1132, 1127, 1140), (1149, 1150, 1147, 1146), (1152, 1153, 1149, 1148), (1135, 1153, 1152, 1134), (1153, 1133, 1150, 1149), (1136, 1133, 1153, 1135), (1138, 1151, 1156, 1137), (1151, 1138, 1134, 1152), (1158, 1159, 1155, 1154), (1140, 1159, 1158, 1139), (1159, 1160, 1156, 1155), (1141, 1160, 1159, 1140), (1160, 1141, 1137, 1156), (1143, 1162, 1161, 1142), (1144, 1157, 1162, 1143), (1157, 1144, 1139, 1158), (1163, 1164, 878, 877), (1166, 1167, 1164, 1163), (1168, 1169, 1166, 1165), (1169, 1146, 1167, 1166), (1146, 1147, 1145, 1167), (1171, 1148, 1169, 1168), (1148, 1149, 1146, 1169), (1152, 1170, 1174, 1151), (1170, 1152, 1148, 1171), (1176, 1177, 1173, 1172), (1155, 1177, 1176, 1154), (1177, 1178, 1174, 1173), (1156, 1178, 1177, 1155), (1178, 1156, 1151, 1174), (1158, 1175, 1180, 1157), (1175, 1158, 1154, 1176), (1161, 1181, 1080, 1070), (1162, 1179, 1181, 1161), (1179, 1162, 1157, 1180), (1182, 1183, 895, 894), (1183, 1184, 896, 895), (1184, 1163, 877, 896), (1185, 1186, 1183, 1182), (1186, 1165, 1184, 1183), (1165, 1166, 1163, 1184), (1188, 1189, 1186, 1185), (1189, 1168, 1165, 1186), (1191, 1192, 1188, 1187), (1192, 1193, 1189, 1188), (1171, 1193, 1192, 1170), (1193, 1171, 1168, 1189), (1195, 1196, 1191, 1190), (1173, 1196, 1195, 1172), (1196, 1197, 1192, 1191), (1174, 1197, 1196, 1173), (1197, 1174, 1170, 1192), (1176, 1194, 1199, 1175), (1194, 1176, 1172, 1195), (1180, 1198, 1200, 1179), (1198, 1180, 1175, 1199), (1092, 1201, 1200, 1089), (1181, 1201, 1092, 1080), (1201, 1181, 1179, 1200), (1202, 1203, 913, 912), (1203, 1204, 914, 913), (1204, 1182, 894, 914), (1205, 1206, 1203, 1202), (1206, 1207, 1204, 1203), (1207, 1185, 1182, 1204), (1209, 1210, 1206, 1205), (1210, 1187, 1207, 1206), (1187, 1188, 1185, 1207), (1212, 1213, 1209, 1208), (1213, 1190, 1210, 1209), (1190, 1191, 1187, 1210), (1214, 1215, 1212, 1211), (1215, 1216, 1213, 1212), (1195, 1216, 1215, 1194), (1216, 1195, 1190, 1213), (1101, 1217, 1214, 1098), (1217, 1218, 1215, 1214), (1199, 1218, 1217, 1198), (1218, 1199, 1194, 1215), (1104, 1219, 1217, 1101), (1200, 1219, 1104, 1089), (1219, 1200, 1198, 1217), (601, 1220, 1037, 461), (602, 1221, 1220, 601), (604, 1223, 1222, 603), (605, 1224, 1221, 602), (606, 1225, 1224, 605), (1225, 606, 603, 1222), (1220, 1226, 1045, 1037), (1221, 1227, 1226, 1220), (1223, 1229, 1228, 1222), (1224, 1230, 1227, 1221), (1225, 1231, 1230, 1224), (1231, 1225, 1222, 1228), (1226, 1232, 1053, 1045), (1227, 1234, 1232, 1226), (1229, 1236, 1235, 1228), (1230, 1237, 1234, 1227), (1237, 1238, 1235, 1234), (1231, 1238, 1237, 1230), (1238, 1231, 1228, 1235), (1232, 1239, 1061, 1053), (1234, 1242, 1239, 1232), (1235, 1243, 1242, 1234), (1236, 1240, 1243, 1235), (1240, 1236, 1233, 1241), (1239, 1244, 1069, 1061), (1241, 1246, 1245, 1240), (1242, 1247, 1244, 1239), (1247, 1248, 1245, 1244), (1243, 1248, 1247, 1242), (1248, 1243, 1240, 1245), (1244, 1249, 1078, 1069), (1245, 1250, 1249, 1244), (1246, 1079, 1250, 1245), (1079, 1246, 1070, 1080), (1249, 1251, 1090, 1078), (1251, 1252, 1091, 1090), (1250, 1252, 1251, 1249), (1252, 1250, 1079, 1091), (617, 1254, 1253, 616), (618, 1255, 1254, 617), (1255, 618, 573, 1111), (619, 1256, 1223, 604), (1256, 619, 616, 1253), (1254, 1258, 1257, 1253), (1255, 1259, 1258, 1254), (1259, 1255, 1111, 1120), (1256, 1260, 1229, 1223), (1260, 1256, 1253, 1257), (1258, 1262, 1261, 1257), (1259, 1130, 1262, 1258), (1130, 1259, 1120, 1131), (1260, 1233, 1236, 1229), (1233, 1260, 1257, 1261), (1261, 1263, 1241, 1233), (1262, 1142, 1263, 1261), (1142, 1262, 1130, 1143), (1263, 1070, 1246, 1241), (1070, 1263, 1142, 1161), (1093, 1264, 927, 805), (1094, 1265, 1264, 1093), (1095, 1266, 1265, 1094), (1096, 1268, 1266, 1095), (1097, 1271, 1268, 1096), (1272, 1273, 1270, 1269), (1099, 1274, 1271, 1097), (1274, 1275, 1272, 1271), (1275, 1100, 1273, 1272), (1100, 1101, 1098, 1273), (1102, 1276, 1274, 1099), (1276, 1277, 1275, 1274), (1103, 1277, 1276, 1102), (1277, 1103, 1100, 1275), (1264, 1278, 939, 927), (1279, 1280, 941, 940), (1265, 1281, 1278, 1264), (1282, 1283, 1280, 1279), (1266, 1284, 1281, 1265), (1285, 1286, 1283, 1282), (1268, 1287, 1284, 1266), (1287, 1288, 1285, 1284), (1288, 1269, 1286, 1285), (1269, 1270, 1267, 1286), (1271, 1289, 1287, 1268), (1289, 1290, 1288, 1287), (1272, 1290, 1289, 1271), (1290, 1272, 1269, 1288), (1278, 1291, 946, 939), (1291, 1292, 947, 946), (1292, 1279, 940, 947), (1281, 1293, 1291, 1278), (1293, 1294, 1292, 1291), (1294, 1282, 1279, 1292), (1284, 1295, 1293, 1281), (1295, 1296, 1294, 1293), (1285, 1296, 1295, 1284), (1296, 1285, 1282, 1294), (1297, 1298, 958, 957), (1298, 1299, 959, 958), (1299, 1202, 912, 959), (1300, 1301, 1298, 1297), (1301, 1302, 1299, 1298), (1302, 1205, 1202, 1299), (1303, 1304, 1301, 1300), (1304, 1208, 1302, 1301), (1208, 1209, 1205, 1302), (1270, 1305, 1303, 1267), (1305, 1211, 1304, 1303), (1211, 1212, 1208, 1304), (1273, 1098, 1305, 1270), (1098, 1214, 1211, 1305), (1280, 1306, 962, 941), (1306, 1297, 957, 962), (1283, 1307, 1306, 1280), (1307, 1300, 1297, 1306), (1286, 1267, 1307, 1283), (1267, 1303, 1300, 1307), (671, 1310, 1309, 670), (673, 1312, 1311, 672), (674, 1313, 1312, 673), (1313, 674, 670, 1309), (676, 1315, 1314, 675), (677, 1316, 1315, 676), (1316, 677, 672, 1311), (679, 1318, 1317, 678), (680, 1319, 1318, 679), (1319, 680, 675, 1314), (681, 1320, 1107, 569), (1320, 681, 678, 1317), (1321, 1322, 988, 987), (1324, 1308, 1322, 1321), (1310, 1308, 1324, 1309), (1312, 1327, 1326, 1311), (1313, 1323, 1327, 1312), (1323, 1313, 1309, 1324), (1315, 1330, 1329, 1314), (1316, 1325, 1330, 1315), (1325, 1316, 1311, 1326), (1318, 1332, 1331, 1317), (1319, 1328, 1332, 1318), (1328, 1319, 1314, 1329), (1320, 1114, 1117, 1107), (1114, 1320, 1317, 1331), (1333, 1334, 1001, 1000), (1334, 1335, 1002, 1001), (1335, 1321, 987, 1002), (1337, 1338, 1334, 1333), (1338, 1339, 1335, 1334), (1324, 1339, 1338, 1323), (1339, 1324, 1321, 1335), (1341, 1342, 1337, 1336), (1326, 1342, 1341, 1325), (1342, 1343, 1338, 1337), (1327, 1343, 1342, 1326), (1343, 1327, 1323, 1338), (1329, 1346, 1345, 1328), (1330, 1340, 1346, 1329), (1340, 1330, 1325, 1341), (1331, 1347, 1124, 1114), (1332, 1344, 1347, 1331), (1344, 1332, 1328, 1345), (1348, 1349, 1014, 1013), (1349, 1350, 1015, 1014), (1350, 1333, 1000, 1015), (1352, 1353, 1349, 1348), (1353, 1336, 1350, 1349), (1336, 1337, 1333, 1350), (1355, 1356, 1352, 1351), (1356, 1357, 1353, 1352), (1341, 1357, 1356, 1340), (1357, 1341, 1336, 1353), (1358, 1359, 1355, 1354), (1345, 1359, 1358, 1344), (1359, 1360, 1356, 1355), (1346, 1360, 1359, 1345), (1360, 1346, 1340, 1356), (1136, 1361, 1358, 1133), (1347, 1361, 1136, 1124), (1361, 1347, 1344, 1358), (1362, 1363, 1023, 1022), (1363, 1364, 1024, 1023), (1364, 1348, 1013, 1024), (1365, 1366, 1363, 1362), (1366, 1351, 1364, 1363), (1351, 1352, 1348, 1364), (1147, 1367, 1365, 1145), (1367, 1354, 1366, 1365), (1354, 1355, 1351, 1366), (1150, 1368, 1367, 1147), (1358, 1368, 1150, 1133), (1368, 1358, 1354, 1367), (1164, 1369, 1025, 878), (1369, 1362, 1022, 1025), (1167, 1145, 1369, 1164), (1145, 1365, 1362, 1369), (1370, 1371, 1028, 1027), (684, 1371, 1370, 683), (1371, 684, 341, 1028), (1310, 1372, 1370, 1308), (685, 1372, 1310, 671), (1372, 685, 683, 1370), (1322, 1373, 1029, 988), (1370, 1373, 1322, 1308), (1373, 1370, 1027, 1029)])
me_cone.polygons.foreach_set('use_smooth', [True] * 1372)
me_cone.use_remesh_fix_poles = True
me_cone.use_remesh_preserve_attributes = False
me_cone.update()

# ---- objects
ob_cone = bpy.data.objects.new('Cone', me_cone)

# ---- transforms, parenting, visibility, modifiers, constraints
ob_cone.location = (0.0, 0.0, 0.0)
ob_cone.scale = (4.888, 5.524, 2.444)

# ---- collection membership
col_collection.objects.link(ob_cone)

# ---- scene / render settings (as saved in the file)
scene.frame_start = 1; scene.frame_end = 250; scene.frame_set(1)
scene.render.engine = 'BLENDER_EEVEE_NEXT'
scene.cycles.sampling_pattern = 'TABULATED_SOBOL'
scene.cycles.use_light_tree = False
scene.view_settings.view_transform = 'Filmic'
bpy.context.view_layer.update()

# ---- added for rendering (the .blend has no active camera and no usable light): camera, sun
cam_auto = bpy.data.cameras.new('AutoCamera')
cam_auto.lens = 50.0
cam_auto.sensor_width = 36.0
cam_auto.clip_end = 1000.0
ob_auto_camera = bpy.data.objects.new('AutoCamera', cam_auto)
scene.collection.objects.link(ob_auto_camera)
ob_auto_camera.location = (14.1556, -17.0866, 11.3571)
ob_auto_camera.rotation_euler = (1.09748, -7.21219e-08, 0.694738)
scene.camera = ob_auto_camera
light_auto_sun = bpy.data.lights.new('AutoSun', 'SUN')
light_auto_sun.energy = 3.0
light_auto_sun.angle = 0.0523599
ob_auto_sun = bpy.data.objects.new('AutoSun', light_auto_sun)
scene.collection.objects.link(ob_auto_sun)
ob_auto_sun.rotation_euler = (0.872665, 0.174533, 0.523599)
bpy.context.view_layer.update()
